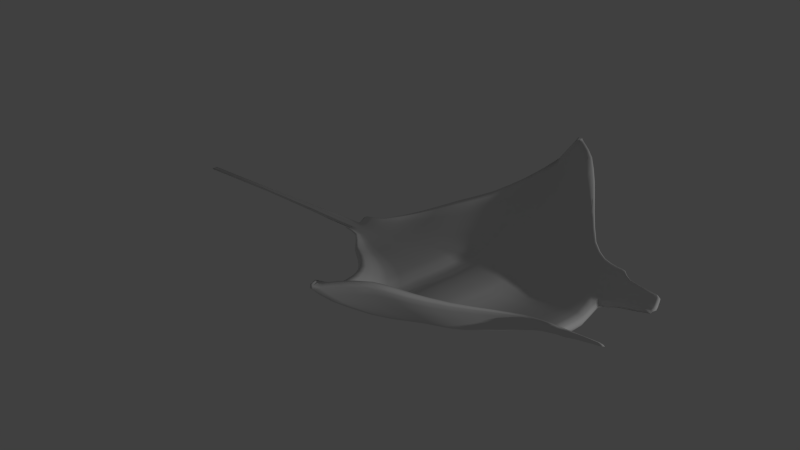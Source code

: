 # Source: mantaray_backup_1.blend  (saved by Blender 2.72.0; exported with 4.5.12 LTS)
import bpy
from mathutils import Matrix  # noqa: F401  (used for matrix-valued properties, if any)

bpy.ops.wm.read_factory_settings(use_empty=True)
scene = bpy.context.scene
scene.name = 'Scene'

# ---- collections
col_collection_1 = bpy.data.collections.new('Collection 1'); scene.collection.children.link(col_collection_1)

# ---- world
world_world = bpy.data.worlds.new('World'); scene.world = world_world
world_world.color = (0.05088, 0.05088, 0.05088)
world_world.use_sun_shadow = False
world_world.sun_shadow_jitter_overblur = 0.0
world_world.cycles.sampling_method = 'MANUAL'
world_world.cycles.sample_map_resolution = 256

# ---- lights
light_lamp = bpy.data.lights.new('Lamp', 'POINT')
light_lamp.transmission_factor = 0.0
light_lamp.cutoff_distance = 30.0
light_lamp.energy = 100.0
light_lamp.shadow_buffer_clip_start = 1.001
light_lamp.shadow_soft_size = 0.1
light_lamp.shadow_maximum_resolution = 0.006
light_lamp.use_absolute_resolution = True
light_lamp.cycles.use_multiple_importance_sampling = False

# ---- meshes
me_cube = bpy.data.meshes.new('Cube')
me_cube.from_pydata([(6.907e-05, 0.3644, -0.6614), (6.907e-05, 0.3849, -0.6424), (0.07158, 0.3798, -0.5697), (0.07158, 0.3594, -0.5867), (6.907e-05, 0.3867, 0.6732), (6.907e-05, 0.3989, 0.6534), (0.07158, 0.3936, 0.5871), (0.07158, 0.3815, 0.6047), (6.909e-05, 0.2914, -0.5849), (6.907e-05, 0.212, -0.4849), (6.909e-05, 0.0992, -0.3317), (6.907e-05, 0.02879, -0.0568), (6.909e-05, 0.07553, 0.2282), (6.907e-05, 0.1454, 0.3902), (6.909e-05, 0.2206, 0.4908), (6.907e-05, 0.299, 0.586), (6.907e-05, 0.3423, 0.5608), (6.907e-05, 0.268, 0.4654), (6.907e-05, 0.2011, 0.363), (6.907e-05, 0.177, 0.1972), (6.907e-05, 0.147, -0.0722), (6.907e-05, 0.2138, -0.3222), (6.907e-05, 0.2681, -0.462), (6.907e-05, 0.3367, -0.5605), (0.07158, 0.3376, 0.5044), (0.07158, 0.264, 0.4193), (0.07158, 0.1958, 0.3279), (0.07158, 0.1719, 0.1798), (0.07158, 0.1422, -0.06069), (0.07158, 0.2083, -0.2839), (0.07158, 0.2642, -0.4087), (0.07158, 0.3321, -0.4966), (0.07158, 0.2947, 0.5269), (0.07158, 0.2171, 0.4419), (0.07158, 0.1428, 0.3521), (0.07158, 0.0736, 0.2075), (0.07158, 0.02739, -0.04694), (0.07158, 0.09704, -0.2924), (0.07158, 0.2087, -0.4292), (0.07158, 0.2872, -0.5184), (0.137, 0.3322, -0.4886), (0.137, 0.3145, -0.5031), (0.137, 0.3442, 0.5026), (0.137, 0.3338, 0.5176), (0.137, 0.2956, 0.4317), (0.137, 0.2317, 0.3588), (0.137, 0.1724, 0.2804), (0.137, 0.1516, 0.1536), (0.137, 0.1258, -0.05245), (0.137, 0.1832, -0.2437), (0.137, 0.2318, -0.3506), (0.137, 0.2908, -0.4259), (0.137, 0.2583, 0.451), (0.137, 0.1909, 0.3782), (0.137, 0.1263, 0.3012), (0.137, 0.06626, 0.1773), (0.137, 0.02608, -0.04067), (0.137, 0.0866, -0.251), (0.137, 0.1836, -0.3681), (0.137, 0.2518, -0.4446), (0.2048, 0.2806, -0.385), (0.2048, 0.2666, -0.3965), (0.2048, 0.2901, 0.3985), (0.2048, 0.2818, 0.4105), (0.2048, 0.2516, 0.3425), (0.2048, 0.2011, 0.2849), (0.2048, 0.1542, 0.2229), (0.2048, 0.1378, 0.1227), (0.2048, 0.1174, -0.04023), (0.2048, 0.1628, -0.1914), (0.2048, 0.2012, -0.2759), (0.2048, 0.2478, -0.3355), (0.2048, 0.2222, 0.3578), (0.2048, 0.1689, 0.3002), (0.2048, 0.1178, 0.2393), (0.2048, 0.07033, 0.1414), (0.2048, 0.03856, -0.03092), (0.2048, 0.08641, -0.1972), (0.2048, 0.1631, -0.2898), (0.2048, 0.217, -0.3502), (0.2851, 0.2396, -0.2713), (0.2851, 0.2296, -0.2796), (0.2851, 0.2464, 0.2897), (0.2851, 0.2405, 0.2983), (0.2851, 0.2189, 0.2495), (0.2851, 0.1827, 0.2083), (0.2851, 0.1491, 0.164), (0.2851, 0.1374, 0.09224), (0.2851, 0.1227, -0.02447), (0.2851, 0.1553, -0.1328), (0.2851, 0.1827, -0.1932), (0.2851, 0.2162, -0.2358), (0.2851, 0.1978, 0.2605), (0.2851, 0.1596, 0.2193), (0.2851, 0.1231, 0.1757), (0.2851, 0.08907, 0.1056), (0.2851, 0.06625, -0.0178), (0.2851, 0.1006, -0.1369), (0.2851, 0.1555, -0.2032), (0.2851, 0.1941, -0.2464), (0.3524, 0.2249, -0.2165), (0.3524, 0.2168, -0.2232), (0.3524, 0.2304, 0.2375), (0.3524, 0.2257, 0.2444), (0.3524, 0.2081, 0.205), (0.3524, 0.1789, 0.1716), (0.3524, 0.1517, 0.1358), (0.3524, 0.1422, 0.0777), (0.3524, 0.1303, -0.01674), (0.3524, 0.1567, -0.1044), (0.3524, 0.1789, -0.1533), (0.3524, 0.2059, -0.1878), (0.3524, 0.1911, 0.2139), (0.3524, 0.1602, 0.1805), (0.3524, 0.1306, 0.1453), (0.3524, 0.1031, 0.08854), (0.3524, 0.08464, -0.01134), (0.3524, 0.1124, -0.1077), (0.3524, 0.1569, -0.1613), (0.3524, 0.1881, -0.1963), (0.4085, 0.221, -0.2003), (0.4085, 0.2135, -0.2065), (0.4085, 0.2261, 0.222), (0.4085, 0.2217, 0.2285), (0.4085, 0.2054, 0.1918), (0.4085, 0.1782, 0.1608), (0.4091, 0.1508, 0.1285), (0.4054, 0.1401, 0.0745), (0.4054, 0.1284, -0.01388), (0.4091, 0.154, -0.09697), (0.4085, 0.1782, -0.1415), (0.4085, 0.2033, -0.1736), (0.4085, 0.1895, 0.2), (0.4085, 0.1608, 0.169), (0.4091, 0.1349, 0.1357), (0.4054, 0.1117, 0.08233), (0.4054, 0.09518, -0.009978), (0.4091, 0.1199, -0.09965), (0.4085, 0.1577, -0.1489), (0.4085, 0.1867, -0.1815), (-0.03968, 0.3614, -0.7041), (-0.03968, 0.3815, -0.6839), (-0.03968, 0.3833, 0.7133), (-0.03968, 0.3951, 0.6924), (-0.04167, 0.2899, -0.6229), (-0.04184, 0.2136, -0.5168), (-0.04184, 0.1051, -0.3541), (-0.04184, 0.03737, -0.06208), (-0.04184, 0.08234, 0.2406), (-0.04184, 0.1495, 0.4126), (-0.04184, 0.2217, 0.5195), (-0.04167, 0.2972, 0.6206), (-0.04167, 0.3397, 0.594), (-0.04184, 0.2671, 0.4927), (-0.04184, 0.1976, 0.384), (-0.04184, 0.172, 0.2078), (-0.04184, 0.1426, -0.07829), (-0.04184, 0.21, -0.3438), (-0.04184, 0.2672, -0.4923), (-0.04167, 0.3342, -0.5969), (-0.04675, 0.3683, -0.7047), (-0.04675, 0.3888, -0.6861), (-0.04675, 0.3907, 0.7128), (-0.04675, 0.4035, 0.6938), (-0.06529, 0.2941, -0.6139), (-0.06749, 0.2151, -0.5085), (-0.06749, 0.1113, -0.3484), (-0.06749, 0.04656, -0.06146), (-0.06749, 0.08951, 0.236), (-0.06749, 0.1538, 0.4052), (-0.06749, 0.223, 0.5104), (-0.06529, 0.301, 0.6103), (-0.06529, 0.338, 0.5893), (-0.06749, 0.2644, 0.4849), (-0.06749, 0.196, 0.3779), (-0.06749, 0.1711, 0.2047), (-0.06749, 0.1407, -0.07651), (-0.06749, 0.2088, -0.3375), (-0.06749, 0.2646, -0.4836), (-0.06529, 0.3323, -0.592), (-0.1106, 0.2631, -0.4796), (-0.1106, 0.2053, -0.4056), (-0.1106, 0.1194, -0.2763), (-0.1106, 0.06585, -0.04411), (-0.1106, 0.1014, 0.1965), (-0.1106, 0.1546, 0.3333), (-0.1106, 0.2118, 0.4182), (-0.1106, 0.2671, 0.4869), (-0.1106, 0.296, 0.4703), (-0.1106, 0.2477, 0.3969), (-0.1106, 0.1941, 0.3105), (-0.1106, 0.1755, 0.1705), (-0.1106, 0.1521, -0.05697), (-0.1106, 0.204, -0.2681), (-0.1106, 0.2478, -0.3861), (-0.1106, 0.2923, -0.4634), (-0.1749, 0.2368, -0.3571), (-0.1749, 0.1949, -0.3009), (-0.1749, 0.1324, -0.2028), (-0.1749, 0.09335, -0.02672), (-0.1749, 0.1193, 0.1558), (-0.1749, 0.158, 0.2596), (-0.1749, 0.1996, 0.324), (-0.1749, 0.2398, 0.3761), (-0.1749, 0.2603, 0.3635), (-0.1749, 0.2258, 0.3078), (-0.1749, 0.1876, 0.2422), (-0.1749, 0.1743, 0.136), (-0.1749, 0.1576, -0.03659), (-0.1749, 0.1946, -0.1968), (-0.1749, 0.2259, -0.2863), (-0.1749, 0.2577, -0.3449), (-0.2573, 0.216, -0.2589), (-0.2573, 0.1855, -0.2172), (-0.2573, 0.1403, -0.1444), (-0.2573, 0.1121, -0.01371), (-0.2573, 0.1308, 0.1217), (-0.2573, 0.1588, 0.1987), (-0.2573, 0.189, 0.2466), (-0.2573, 0.2181, 0.2852), (-0.2573, 0.2329, 0.2758), (-0.2573, 0.208, 0.2345), (-0.2573, 0.1803, 0.1858), (-0.2573, 0.1706, 0.107), (-0.2573, 0.1586, -0.02103), (-0.2573, 0.1854, -0.1399), (-0.2573, 0.208, -0.2063), (-0.2573, 0.231, -0.2498), (-0.3489, 0.1882, -0.1635), (-0.3489, 0.1724, -0.1359), (-0.3489, 0.1488, -0.08749), (-0.3489, 0.1341, -0.0007053), (-0.3489, 0.1439, 0.08924), (-0.3489, 0.1585, 0.1404), (-0.3489, 0.1741, 0.1722), (-0.3489, 0.1893, 0.1978), (-0.3489, 0.1971, 0.1916), (-0.3489, 0.184, 0.1642), (-0.3489, 0.1696, 0.1318), (-0.3489, 0.1646, 0.07948), (-0.3489, 0.1583, -0.005568), (-0.3489, 0.1723, -0.08449), (-0.3489, 0.184, -0.1286), (-0.3489, 0.1961, -0.1575), (-0.4325, 0.1755, -0.05845), (-0.4325, 0.1667, -0.04615), (-0.4325, 0.1537, -0.02481), (-0.4325, 0.1455, 0.01371), (-0.4325, 0.151, 0.05366), (-0.4325, 0.159, 0.07624), (-0.4325, 0.1677, 0.09026), (-0.4325, 0.1761, 0.1017), (-0.4325, 0.1804, 0.09891), (-0.4325, 0.1732, 0.08671), (-0.4325, 0.1652, 0.07245), (-0.4325, 0.1624, 0.04932), (-0.4325, 0.1589, 0.01155), (-0.4325, 0.1667, -0.02347), (-0.4325, 0.1732, -0.04294), (-0.4325, 0.1799, -0.05575), (-0.4967, 0.1726, -0.0327), (-0.4994, 0.1665, -0.02381), (-0.4994, 0.1573, -0.009172), (-0.4994, 0.1512, 0.01711), (-0.4994, 0.1551, 0.04446), (-0.4994, 0.1607, 0.06013), (-0.4994, 0.1672, 0.06985), (-0.4967, 0.1731, 0.07811), (-0.4967, 0.1761, 0.07635), (-0.4994, 0.1705, 0.06792), (-0.4994, 0.1644, 0.05806), (-0.4994, 0.1619, 0.04212), (-0.4994, 0.1591, 0.01594), (-0.4994, 0.1649, -0.008459), (-0.4994, 0.1704, -0.02207), (-0.4967, 0.1756, -0.031), (0.4394, 0.2201, -0.1945), (0.4394, 0.2127, -0.2002), (0.4399, 0.2241, 0.2181), (0.4399, 0.2198, 0.2242), (0.4399, 0.2043, 0.1895), (0.4399, 0.1783, 0.16), (0.4399, 0.1529, 0.1347), (0.4394, 0.1565, -0.1066), (0.4394, 0.1782, -0.1398), (0.4394, 0.2028, -0.1697), (0.4399, 0.1892, 0.1973), (0.4399, 0.1617, 0.1678), (0.4399, 0.14, 0.141), (0.4394, 0.1256, -0.1097), (0.4394, 0.1581, -0.1468), (0.4394, 0.1866, -0.1771), (0.4765, 0.215, -0.1639), (0.4765, 0.2086, -0.1669), (0.4786, 0.2109, 0.1982), (0.4786, 0.208, 0.202), (0.4786, 0.1975, 0.18), (0.4786, 0.1799, 0.1614), (0.4786, 0.1627, 0.1453), (0.4765, 0.1598, -0.1195), (0.4765, 0.1786, -0.1364), (0.4765, 0.2, -0.1514), (0.4786, 0.1873, 0.185), (0.4786, 0.1687, 0.1664), (0.4786, 0.154, 0.1494), (0.4765, 0.1329, -0.121), (0.4765, 0.1611, -0.1399), (0.4765, 0.1859, -0.1551), (0.5742, 0.205, -0.155), (0.5742, 0.2006, -0.1568), (0.5742, 0.1651, -0.1273), (0.5789, 0.1779, -0.1379), (0.5789, 0.1933, -0.1474), (0.5742, 0.1474, -0.1282), (0.5789, 0.1679, -0.1397), (0.5789, 0.1854, -0.1492), (0.5656, 0.1982, 0.1795), (0.5656, 0.1967, 0.1814), (0.5697, 0.1904, 0.1698), (0.5697, 0.1811, 0.1602), (0.5656, 0.1724, 0.1518), (0.5697, 0.1861, 0.1719), (0.5697, 0.1764, 0.1623), (0.5656, 0.1679, 0.1538), (6.907e-05, 0.3459, 0.6352), (6.907e-05, 0.4005, 0.6729), (6.907e-05, 0.3653, -0.6048), (6.907e-05, 0.381, -0.6602), (0.03471, 0.3992, 0.6223), (0.07158, 0.3604, -0.5362), (0.03471, 0.3852, -0.6078), (0.07158, 0.3952, 0.6045), (0.07158, 0.3257, -0.5576), (0.07158, 0.3759, -0.5856), (0.03471, 0.387, 0.6411), (0.03471, 0.3645, -0.6259), (6.907e-05, 0.3302, -0.6288), (6.907e-05, 0.2537, -0.5375), (6.907e-05, 0.156, -0.4174), (6.907e-05, 0.05535, -0.2018), (6.907e-05, 0.04504, 0.09215), (6.907e-05, 0.1098, 0.319), (6.907e-05, 0.1827, 0.4432), (6.907e-05, 0.2586, 0.5381), (6.907e-05, 0.3747, 0.6103), (6.907e-05, 0.3057, 0.5128), (6.907e-05, 0.2305, 0.4173), (6.907e-05, 0.1877, 0.2891), (6.907e-05, 0.1573, 0.06735), (6.907e-05, 0.1757, -0.2046), (6.907e-05, 0.2404, -0.3999), (6.907e-05, 0.3022, -0.5132), (0.07158, 0.3696, 0.5487), (0.07158, 0.3014, 0.4616), (0.07158, 0.227, 0.3763), (0.07158, 0.1826, 0.2618), (0.07158, 0.1525, 0.0639), (0.07158, 0.1707, -0.1789), (0.07158, 0.2368, -0.3533), (0.07158, 0.2979, -0.4544), (0.07158, 0.3412, 0.5708), (0.07158, 0.2548, 0.4841), (0.07158, 0.1797, 0.3994), (0.07158, 0.1075, 0.2885), (0.07158, 0.04343, 0.08604), (0.07158, 0.05364, -0.1764), (0.07158, 0.1533, -0.3689), (0.07158, 0.25, -0.476), (-0.0235, 0.2676, -0.4798), (-0.0235, 0.21, -0.3349), (-0.0235, 0.1472, 0.4033), (-0.0235, 0.07863, 0.2354), (-0.0235, 0.298, 0.6062), (-0.0235, 0.221, 0.5075), (-0.0235, 0.2675, 0.4813), (-0.0235, 0.3406, 0.58), (0.03471, 0.3424, 0.5344), (0.03471, 0.2678, 0.4439), (0.03471, 0.1985, 0.3467), (0.03471, 0.1743, 0.1893), (0.03471, 0.1442, -0.0665), (0.03471, 0.2113, -0.3038), (0.03471, 0.2679, -0.4365), (0.03471, 0.3368, -0.53), (0.1048, 0.02614, -0.04373), (0.1048, 0.06976, 0.1931), (0.1048, 0.1849, 0.3052), (0.1048, 0.1624, 0.1674), (0.1048, 0.3585, -0.5305), (0.1048, 0.3393, -0.5463), (0.1048, 0.1971, -0.3996), (0.1048, 0.09184, -0.2723), (0.03471, 0.2989, 0.5583), (0.03471, 0.2202, 0.468), (0.03471, 0.1448, 0.3724), (0.03471, 0.07466, 0.2186), (0.03471, 0.02774, -0.05187), (0.03471, 0.09842, -0.3129), (0.03471, 0.2117, -0.4583), (0.03471, 0.2913, -0.5532), (0.137, 0.3154, -0.4598), (0.137, 0.3456, 0.5174), (0.137, 0.2852, -0.4782), (0.137, 0.3288, -0.5022), (0.137, 0.3234, 0.4696), (0.137, 0.2641, 0.395), (0.137, 0.1995, 0.3219), (0.137, 0.1609, 0.2239), (0.137, 0.1347, 0.05429), (0.137, 0.1506, -0.1537), (0.137, 0.208, -0.3031), (0.137, 0.2611, -0.3897), (0.137, 0.2987, 0.4886), (0.137, 0.2236, 0.4143), (0.137, 0.1584, 0.3417), (0.137, 0.09572, 0.2467), (0.137, 0.04004, 0.07326), (0.137, 0.04891, -0.1516), (0.137, 0.1354, -0.3165), (0.137, 0.2194, -0.4083), (0.1699, 0.08511, -0.2253), (0.1699, 0.03069, -0.03624), (0.1699, 0.1436, 0.1384), (0.1699, 0.1204, -0.04683), (0.1699, 0.2336, -0.3994), (0.1699, 0.1723, -0.3306), (0.1699, 0.172, -0.2188), (0.1699, 0.2156, -0.3149), (0.1048, 0.3715, 0.5466), (0.1048, 0.3602, 0.563), (0.1048, 0.2493, 0.3903), (0.1048, 0.3187, 0.4696), (0.1048, 0.3135, -0.4624), (0.1048, 0.2051, 0.4114), (0.1048, 0.135, 0.3278), (0.1048, 0.2783, 0.4905), (0.1048, 0.2495, -0.3805), (0.1048, 0.1968, -0.2644), (0.1048, 0.2712, -0.4827), (0.1048, 0.1344, -0.05654), (0.2048, 0.2672, -0.3623), (0.2048, 0.2912, 0.4103), (0.2048, 0.2434, -0.3768), (0.2048, 0.2779, -0.3958), (0.2048, 0.2736, 0.3725), (0.2048, 0.2268, 0.3135), (0.2048, 0.1757, 0.2557), (0.2048, 0.1451, 0.1782), (0.2048, 0.1245, 0.04415), (0.2048, 0.137, -0.1203), (0.2048, 0.1824, -0.2384), (0.2048, 0.2243, -0.3069), (0.2048, 0.2541, 0.3875), (0.2048, 0.1947, 0.3288), (0.2048, 0.1432, 0.2714), (0.2048, 0.09362, 0.1963), (0.2048, 0.0496, 0.05915), (0.2048, 0.05661, -0.1186), (0.2048, 0.125, -0.249), (0.2048, 0.1914, -0.3215), (0.245, 0.1906, -0.2328), (0.245, 0.2085, 0.3067), (0.245, 0.2593, 0.3516), (0.245, 0.2663, 0.3415), (0.245, 0.1196, 0.2059), (0.245, 0.1631, 0.2577), (0.245, 0.2582, -0.3257), (0.245, 0.2463, -0.3355), (0.1699, 0.1622, 0.2525), (0.1699, 0.2155, 0.3229), (0.1699, 0.273, 0.3884), (0.1699, 0.3167, 0.4521), (0.1699, 0.1208, 0.2711), (0.1699, 0.06682, 0.1597), (0.1699, 0.29, -0.452), (0.1699, 0.2395, 0.4058), (0.1699, 0.1789, 0.3403), (0.1699, 0.3059, -0.4389), (0.1699, 0.2687, -0.3826), (0.1699, 0.3073, 0.4657), (0.2851, 0.2301, -0.255), (0.2851, 0.2472, 0.2981), (0.2851, 0.213, -0.2654), (0.2851, 0.2377, -0.279), (0.2851, 0.2346, 0.271), (0.2851, 0.2011, 0.2288), (0.2851, 0.1645, 0.1874), (0.2851, 0.1426, 0.1319), (0.2851, 0.1278, 0.03596), (0.2851, 0.1368, -0.08178), (0.2851, 0.1693, -0.1663), (0.2851, 0.1993, -0.2153), (0.2851, 0.2206, 0.2818), (0.2851, 0.1781, 0.2397), (0.2851, 0.1412, 0.1986), (0.2851, 0.1058, 0.1449), (0.2851, 0.07422, 0.0467), (0.2851, 0.07924, -0.08058), (0.2851, 0.1282, -0.1739), (0.2851, 0.1758, -0.2259), (0.32, 0.212, 0.2231), (0.32, 0.1799, 0.1865), (0.32, 0.07671, -0.01396), (0.32, 0.09691, 0.09545), (0.32, 0.1501, 0.1472), (0.32, 0.1398, 0.08357), (0.32, 0.1558, -0.1783), (0.32, 0.1071, -0.1195), (0.245, 0.1579, -0.1608), (0.245, 0.1582, -0.2446), (0.245, 0.2041, -0.296), (0.245, 0.1193, -0.03211), (0.245, 0.1367, 0.1066), (0.245, 0.05212, -0.02418), (0.245, 0.09288, -0.1657), (0.245, 0.1506, 0.192), (0.245, 0.1905, 0.2447), (0.245, 0.2336, 0.2937), (0.245, 0.07919, 0.1225), (0.245, 0.2303, -0.2835), (0.3524, 0.2172, -0.2033), (0.3524, 0.2311, 0.2443), (0.3524, 0.2034, -0.2117), (0.3524, 0.2234, -0.2227), (0.3524, 0.2209, 0.2224), (0.3524, 0.1937, 0.1882), (0.3524, 0.1641, 0.1548), (0.3524, 0.1464, 0.1098), (0.3524, 0.1345, 0.03217), (0.3524, 0.1417, -0.06312), (0.3524, 0.168, -0.1316), (0.3524, 0.1923, -0.1712), (0.3524, 0.2096, 0.2311), (0.3524, 0.1752, 0.1971), (0.3524, 0.1453, 0.1638), (0.3524, 0.1166, 0.1203), (0.3524, 0.09108, 0.04086), (0.3524, 0.09513, -0.06215), (0.3524, 0.1348, -0.1377), (0.3524, 0.1733, -0.1797), (0.382, 0.1431, 0.07498), (0.3822, 0.1574, -0.1533), (0.3823, 0.1152, -0.1021), (0.382, 0.1318, -0.01521), (0.3823, 0.157, -0.09897), (0.3822, 0.1785, -0.1456), (0.3822, 0.2043, -0.1786), (0.3822, 0.2224, -0.206), (0.32, 0.2215, -0.2461), (0.32, 0.2304, -0.2387), (0.32, 0.1595, 0.1962), (0.32, 0.1271, 0.1576), (0.32, 0.2364, 0.2587), (0.32, 0.2312, 0.2663), (0.32, 0.1933, 0.2328), (0.32, 0.18, -0.1695), (0.32, 0.1556, -0.1159), (0.32, 0.19, -0.2167), (0.32, 0.1268, -0.01987), (0.32, 0.2096, -0.2073), (0.4085, 0.2138, -0.188), (0.4085, 0.2267, 0.2284), (0.4085, 0.201, -0.1958), (0.4085, 0.2195, -0.206), (0.4085, 0.2172, 0.208), (0.4085, 0.192, 0.1762), (0.4085, 0.1643, 0.1451), (0.4057, 0.145, 0.1044), (0.4054, 0.1325, 0.03193), (0.4057, 0.139, -0.05753), (0.4085, 0.1678, -0.1213), (0.4085, 0.1907, -0.1581), (0.4085, 0.2067, 0.2161), (0.4085, 0.1747, 0.1844), (0.4085, 0.1471, 0.1535), (0.4057, 0.1232, 0.112), (0.4054, 0.1009, 0.03824), (0.4057, 0.1049, -0.05684), (0.4085, 0.1374, -0.127), (0.4085, 0.173, -0.166), (0.4256, 0.1381, 0.1396), (0.4255, 0.1782, -0.1404), (0.414, 0.1406, 0.1283), (0.4109, 0.1261, 0.07804), (0.4109, 0.1121, -0.01176), (0.414, 0.1342, -0.0928), (0.4255, 0.2031, -0.1722), (0.4255, 0.2206, -0.1985), (0.3823, 0.1523, 0.1304), (0.382, 0.1064, 0.08516), (0.382, 0.08881, -0.01014), (0.3822, 0.1784, 0.1646), (0.3822, 0.2064, 0.1965), (0.3822, 0.2147, -0.2124), (0.3822, 0.1606, 0.1731), (0.3823, 0.1325, 0.1394), (0.3822, 0.2276, 0.2275), (0.3822, 0.2231, 0.2341), (0.3822, 0.1901, 0.2049), (0.3822, 0.1872, -0.1867), (-0.04068, 0.3432, 0.6729), (-0.03952, 0.3967, 0.713), (-0.04068, 0.3622, -0.6439), (-0.03952, 0.3776, -0.7028), (-0.04068, 0.3279, -0.6695), (-0.04184, 0.2536, -0.5726), (-0.04184, 0.1597, -0.4451), (-0.04184, 0.06293, -0.2161), (-0.04184, 0.05302, 0.09611), (-0.04184, 0.1153, 0.337), (-0.04184, 0.1854, 0.4689), (-0.04184, 0.2583, 0.5697), (-0.04068, 0.3713, 0.6466), (-0.04184, 0.3039, 0.543), (-0.04184, 0.2327, 0.4415), (-0.04184, 0.1825, 0.3054), (-0.04184, 0.1528, 0.06992), (-0.04184, 0.1729, -0.2189), (-0.04184, 0.236, -0.4263), (-0.04184, 0.3004, -0.5466), (-0.05451, 0.1423, -0.07873), (-0.05451, 0.1726, 0.2087), (-0.05451, 0.0415, -0.06294), (-0.05451, 0.1081, -0.3562), (-0.05451, 0.267, -0.4946), (-0.05451, 0.212, -0.3454), (-0.05451, 0.1519, 0.4139), (-0.05451, 0.08575, 0.241), (-0.0235, 0.1019, -0.3448), (-0.0235, 0.03273, -0.0599), (-0.0235, 0.1739, 0.2033), (-0.0235, 0.1444, -0.07586), (-0.0235, 0.3351, -0.5818), (-0.02333, 0.3825, -0.6667), (-0.0235, 0.2905, -0.6071), (-0.0235, 0.2126, -0.5036), (-0.02333, 0.3843, 0.6965), (-0.0235, 0.1976, 0.3752), (-0.02333, 0.3962, 0.6761), (-0.02333, 0.3623, -0.6865), (-0.05372, 0.3527, 0.6729), (-0.04631, 0.4003, 0.7067), (-0.05372, 0.3667, -0.65), (-0.04631, 0.3813, -0.6983), (-0.05372, 0.3372, -0.6707), (-0.06732, 0.2539, -0.5634), (-0.06749, 0.1636, -0.438), (-0.06749, 0.07095, -0.2129), (-0.06749, 0.06146, 0.09404), (-0.06749, 0.1211, 0.3309), (-0.06749, 0.1882, 0.4606), (-0.06732, 0.2584, 0.5597), (-0.05372, 0.3772, 0.6524), (-0.06732, 0.3029, 0.5347), (-0.06749, 0.2261, 0.4346), (-0.06749, 0.1822, 0.3007), (-0.06749, 0.1511, 0.06918), (-0.06749, 0.1699, -0.2147), (-0.06749, 0.2362, -0.4187), (-0.06732, 0.2992, -0.5374), (-0.06715, 0.3269, 0.6069), (-0.08699, 0.1543, 0.3727), (-0.08699, 0.09483, 0.2181), (-0.08682, 0.2811, 0.5474), (-0.08699, 0.2181, 0.4687), (-0.08699, 0.2574, 0.4451), (-0.08682, 0.315, 0.529), (-0.06715, 0.3201, -0.6097), (-0.05335, 0.2912, -0.6263), (-0.05451, 0.2149, -0.5197), (-0.04478, 0.3865, -0.688), (-0.04478, 0.3657, -0.7083), (-0.05451, 0.2668, 0.4948), (-0.05451, 0.1992, 0.3856), (-0.04478, 0.3882, 0.7171), (-0.04478, 0.4007, 0.6963), (-0.05335, 0.342, 0.5968), (-0.05451, 0.223, 0.5212), (-0.05335, 0.3363, -0.6), (-0.05335, 0.2985, 0.6229), (-0.1106, 0.2369, -0.4492), (-0.1106, 0.1627, -0.3486), (-0.1106, 0.08606, -0.1665), (-0.1106, 0.0782, 0.08165), (-0.1106, 0.1275, 0.2731), (-0.1106, 0.183, 0.378), (-0.1106, 0.2405, 0.4573), (-0.1106, 0.2763, 0.4364), (-0.1106, 0.2186, 0.3563), (-0.1106, 0.1838, 0.248), (-0.1106, 0.1602, 0.06086), (-0.1106, 0.1745, -0.1687), (-0.1106, 0.2263, -0.3337), (-0.1106, 0.2736, -0.4288), (-0.1106, 0.287, 0.4861), (-0.1408, 0.07976, -0.03506), (-0.1408, 0.1259, -0.2383), (-0.1408, 0.1563, 0.2954), (-0.1408, 0.1104, 0.1756), (-0.1408, 0.2531, 0.4299), (-0.1408, 0.2055, 0.3698), (-0.1106, 0.283, -0.479), (-0.08699, 0.115, -0.3159), (-0.08699, 0.0551, -0.05368), (-0.08699, 0.2058, -0.3062), (-0.08699, 0.2575, -0.4396), (-0.08682, 0.2764, -0.5466), (-0.08699, 0.2109, -0.4621), (-0.08699, 0.1722, 0.1893), (-0.08699, 0.1447, -0.06773), (-0.08682, 0.3106, -0.5279), (-0.08699, 0.1942, 0.3475), (-0.1749, 0.2178, -0.334), (-0.1749, 0.1638, -0.2577), (-0.1749, 0.1081, -0.1196), (-0.1749, 0.1024, 0.06869), (-0.1749, 0.1383, 0.214), (-0.1749, 0.1786, 0.2935), (-0.1749, 0.2204, 0.3536), (-0.1749, 0.2462, 0.3377), (-0.1749, 0.2051, 0.2769), (-0.1749, 0.1802, 0.1948), (-0.1749, 0.1634, 0.0528), (-0.1749, 0.1736, -0.1214), (-0.1749, 0.2106, -0.2465), (-0.1749, 0.2443, -0.3187), (-0.1749, 0.2539, 0.3754), (-0.2148, 0.1253, 0.1383), (-0.2148, 0.103, -0.01997), (-0.2148, 0.1945, 0.2842), (-0.2148, 0.1586, 0.2283), (-0.2148, 0.2171, 0.2701), (-0.2148, 0.2468, 0.3184), (-0.1749, 0.251, -0.3567), (-0.1408, 0.2367, -0.3346), (-0.1408, 0.2744, -0.4023), (-0.1408, 0.2497, -0.4164), (-0.1408, 0.1999, -0.3516), (-0.1408, 0.1557, -0.04644), (-0.1408, 0.1996, -0.2313), (-0.1408, 0.1912, 0.2753), (-0.1408, 0.1754, 0.1528), (-0.1408, 0.2775, 0.4153), (-0.1408, 0.2366, 0.351), (-0.2573, 0.2022, -0.2417), (-0.2573, 0.1631, -0.1851), (-0.2573, 0.1227, -0.08263), (-0.2573, 0.1186, 0.05709), (-0.2573, 0.1446, 0.1649), (-0.2573, 0.1738, 0.2239), (-0.2573, 0.2041, 0.2686), (-0.2573, 0.2228, 0.2567), (-0.2573, 0.193, 0.2116), (-0.2573, 0.175, 0.1507), (-0.2573, 0.1628, 0.0453), (-0.2573, 0.1701, -0.08395), (-0.2573, 0.1969, -0.1768), (-0.2573, 0.2214, -0.2304), (-0.2573, 0.2283, 0.2847), (-0.3031, 0.1587, 0.1702), (-0.3031, 0.1375, 0.1058), (-0.3031, 0.2034, 0.2425), (-0.3031, 0.1814, 0.2102), (-0.3031, 0.1748, 0.1594), (-0.3031, 0.1957, 0.2001), (-0.2573, 0.2262, -0.2586), (-0.2148, 0.2291, 0.3293), (-0.2148, 0.1904, -0.2578), (-0.2148, 0.1366, -0.1727), (-0.2148, 0.1902, -0.1674), (-0.2148, 0.2171, -0.245), (-0.2148, 0.1727, 0.1211), (-0.2148, 0.1583, -0.02853), (-0.2148, 0.2445, -0.2959), (-0.2148, 0.2266, -0.3065), (-0.2148, 0.1842, 0.2132), (-0.3489, 0.181, -0.1522), (-0.3489, 0.1607, -0.1146), (-0.3489, 0.1397, -0.04649), (-0.3489, 0.1375, 0.04632), (-0.3489, 0.1511, 0.1179), (-0.3489, 0.1663, 0.1572), (-0.3489, 0.182, 0.1868), (-0.3489, 0.1917, 0.1789), (-0.3489, 0.1762, 0.149), (-0.3489, 0.1669, 0.1085), (-0.3489, 0.1605, 0.03849), (-0.3489, 0.1643, -0.04736), (-0.3489, 0.1783, -0.109), (-0.3489, 0.191, -0.1446), (-0.3489, 0.1946, 0.1975), (-0.3916, 0.1702, 0.1285), (-0.3916, 0.1587, 0.1062), (-0.3916, 0.1774, 0.1228), (-0.3916, 0.187, 0.1421), (-0.3916, 0.1632, 0.06336), (-0.3916, 0.1668, 0.1001), (-0.3489, 0.1935, -0.1634), (-0.3031, 0.1447, -0.1166), (-0.3031, 0.1234, -0.007393), (-0.3031, 0.1958, -0.1684), (-0.3031, 0.2131, -0.2048), (-0.3031, 0.2018, -0.2123), (-0.3031, 0.1788, -0.1775), (-0.3031, 0.1585, -0.01351), (-0.3031, 0.1787, -0.1129), (-0.3031, 0.1676, 0.09354), (-0.3031, 0.2146, 0.2347), (-0.4325, 0.1715, -0.05336), (-0.4325, 0.1603, -0.03671), (-0.4325, 0.1486, -0.006569), (-0.4325, 0.1474, 0.03456), (-0.4325, 0.1549, 0.06627), (-0.4325, 0.1633, 0.08361), (-0.4325, 0.1721, 0.09674), (-0.4325, 0.1775, 0.09326), (-0.4325, 0.1689, 0.07999), (-0.4325, 0.1637, 0.06209), (-0.4325, 0.1602, 0.03109), (-0.4325, 0.1623, -0.006956), (-0.4325, 0.17, -0.03426), (-0.4325, 0.177, -0.05001), (-0.4325, 0.1791, 0.1015), (-0.4699, 0.1648, 0.06196), (-0.4699, 0.1715, 0.07308), (-0.4697, 0.1735, -0.03987), (-0.4697, 0.1772, -0.03779), (-0.4699, 0.1595, 0.0146), (-0.4699, 0.1625, 0.04394), (-0.4325, 0.1785, -0.05832), (-0.3916, 0.1408, 0.006991), (-0.3916, 0.148, 0.07023), (-0.3916, 0.1813, 0.1465), (-0.3916, 0.1689, -0.08799), (-0.3916, 0.1516, -0.05402), (-0.3916, 0.1688, -0.0519), (-0.3916, 0.1774, -0.0829), (-0.3916, 0.1585, 0.003572), (-0.3916, 0.1862, -0.1032), (-0.3916, 0.1805, -0.1074), (-0.4992, 0.1701, -0.02881), (-0.4994, 0.162, -0.01735), (-0.4994, 0.1535, 0.003247), (-0.4994, 0.1526, 0.03139), (-0.4994, 0.1579, 0.05323), (-0.4994, 0.1639, 0.06525), (-0.4992, 0.1705, 0.07435), (-0.4992, 0.1737, 0.07244), (-0.4994, 0.1672, 0.06328), (-0.4994, 0.1631, 0.05096), (-0.4994, 0.1601, 0.02951), (-0.4994, 0.1616, 0.003036), (-0.4994, 0.1677, -0.01602), (-0.4992, 0.1734, -0.02697), (-0.499, 0.1747, 0.07706), (-0.5063, 0.1687, 0.06772), (-0.5063, 0.1627, 0.05819), (-0.5063, 0.1587, 0.0428), (-0.6945, 0.1614, 0.04152), (-0.5063, 0.1612, -0.007901), (-0.5063, 0.1684, -0.02165), (-0.499, 0.1743, -0.03165), (-0.4699, 0.167, 0.0758), (-0.4697, 0.174, 0.08469), (-0.4699, 0.153, 0.04726), (-0.4699, 0.1597, 0.06487), (-0.4699, 0.1553, -0.01365), (-0.4699, 0.1484, 0.01625), (-0.4699, 0.1716, -0.02783), (-0.4699, 0.1662, -0.03029), (-0.4699, 0.166, -0.01263), (-0.4697, 0.1776, 0.08255), (0.4394, 0.2131, -0.1831), (0.4399, 0.2246, 0.2241), (0.4394, 0.2005, -0.1904), (0.4394, 0.2187, -0.1999), (0.4399, 0.2156, 0.2048), (0.4399, 0.1915, 0.1746), (0.4399, 0.1651, 0.1456), (0.4394, 0.1682, -0.1217), (0.4394, 0.1904, -0.1554), (0.4399, 0.2056, 0.2125), (0.4399, 0.175, 0.1824), (0.4399, 0.1488, 0.1534), (0.4394, 0.1386, -0.127), (0.4394, 0.173, -0.1627), (0.4553, 0.2013, 0.1853), (0.4553, 0.179, 0.1608), (0.4399, 0.1439, 0.135), (0.4394, 0.1381, -0.1042), (0.4533, 0.1578, -0.1127), (0.4533, 0.1784, -0.138), (0.4256, 0.1517, 0.133), (0.4255, 0.1245, -0.1076), (0.4255, 0.1578, -0.1478), (0.4255, 0.1781, 0.1598), (0.4255, 0.2051, 0.1906), (0.4255, 0.2131, -0.2047), (0.4255, 0.1609, 0.168), (0.4255, 0.1561, -0.1044), (0.4255, 0.2256, 0.2205), (0.4255, 0.2212, 0.2269), (0.4255, 0.1894, 0.1988), (0.4255, 0.1866, -0.18), (0.4765, 0.2089, -0.1581), (0.4786, 0.2113, 0.202), (0.4765, 0.198, -0.1618), (0.4765, 0.2138, -0.1666), (0.4786, 0.2052, 0.1897), (0.4786, 0.1889, 0.1707), (0.4786, 0.171, 0.1523), (0.4765, 0.1699, -0.1272), (0.4765, 0.1893, -0.1442), (0.4786, 0.1984, 0.1946), (0.4786, 0.1777, 0.1756), (0.4786, 0.16, 0.1572), (0.4765, 0.1442, -0.1299), (0.4765, 0.1741, -0.1479), (0.5253, 0.1682, 0.1491), (0.5253, 0.1618, 0.152), (0.4786, 0.1567, 0.1456), (0.4765, 0.1438, -0.1184), (0.5285, 0.14, -0.1252), (0.5285, 0.1628, -0.1241), (0.4553, 0.1462, 0.145), (0.4553, 0.1573, 0.1397), (0.4533, 0.2111, -0.1839), (0.4533, 0.2181, -0.1795), (0.4553, 0.2182, 0.2091), (0.4553, 0.2145, 0.2142), (0.4533, 0.1285, -0.115), (0.4533, 0.1593, -0.1433), (0.4553, 0.1883, 0.1918), (0.4553, 0.1648, 0.1673), (0.4533, 0.2017, -0.1606), (0.4533, 0.1863, -0.1663), (0.5785, 0.2, -0.1516), (0.5785, 0.1937, -0.1535), (0.5782, 0.2029, -0.156), (0.5785, 0.1711, -0.1321), (0.5789, 0.1856, -0.1428), (0.5785, 0.1563, -0.1335), (0.5789, 0.177, -0.1447), (0.5782, 0.156, -0.1276), (0.5908, 0.1732, -0.139), (0.5908, 0.1889, -0.1481), (0.5289, 0.1641, -0.1394), (0.5289, 0.1852, -0.151), (0.5289, 0.197, -0.1482), (0.5289, 0.1788, -0.1368), (0.5285, 0.2044, -0.1599), (0.5285, 0.2099, -0.1577), (0.5691, 0.1973, 0.1801), (0.5694, 0.1946, 0.1748), (0.5697, 0.1858, 0.165), (0.5694, 0.1765, 0.1555), (0.5694, 0.1917, 0.1769), (0.5697, 0.1811, 0.167), (0.5694, 0.1718, 0.1576), (0.5803, 0.1878, 0.1696), (0.5803, 0.1792, 0.1609), (0.5691, 0.1703, 0.1526), (0.5256, 0.1727, 0.1644), (0.5256, 0.1863, 0.1779), (0.5253, 0.2016, 0.1903), (0.5256, 0.1809, 0.1608), (0.5256, 0.1938, 0.1743), (0.5253, 0.2038, 0.1875), (-0.02342, 0.3441, 0.6572), (0.03471, 0.3655, -0.5721), (0.1048, 0.3221, 0.5314), (0.03471, 0.3303, -0.5949), (0.03471, 0.3812, -0.6246), (0.03471, 0.4008, 0.6408), (-0.0235, 0.2536, -0.558), (-0.02342, 0.3632, -0.6277), (-0.0235, 0.1546, 0.06876), (-0.0235, 0.05881, -0.2102), (-0.0235, 0.2383, -0.4154), (-0.0235, 0.1123, 0.3295), (-0.0235, 0.2583, 0.5565), (-0.0235, 0.3046, 0.5303), (0.03471, 0.3749, 0.5814), (0.03471, 0.3057, 0.4888), (0.03471, 0.2302, 0.3981), (0.03471, 0.1852, 0.2764), (0.03471, 0.1546, 0.06598), (0.03471, 0.1731, -0.1922), (0.03471, 0.2402, -0.3776), (0.03471, 0.3022, -0.4851), (0.1048, 0.1698, 0.3718), (0.1048, 0.3402, -0.4992), (0.1048, 0.2846, 0.4297), (0.1048, 0.373, 0.5628), (0.1048, 0.0413, 0.08007), (0.1048, 0.1725, 0.2437), (0.1048, 0.3548, -0.5453), (0.1048, 0.1449, -0.3435), (0.03471, 0.346, 0.605), (0.03471, 0.2584, 0.5128), (0.03471, 0.1823, 0.4227), (0.03471, 0.1091, 0.3048), (0.03471, 0.04405, 0.08952), (0.03471, 0.0544, -0.1895), (0.03471, 0.1554, -0.3942), (0.03471, 0.2535, -0.5081), (0.1699, 0.2083, 0.3728), (0.1699, 0.2637, -0.4296), (0.1699, 0.09331, 0.2221), (0.1699, 0.298, 0.4225), (0.1699, 0.1866, 0.2897), (0.1699, 0.05122, -0.136), (0.1699, 0.1284, 0.04913), (0.1699, 0.2045, -0.3668), (0.1699, 0.1943, -0.2722), (0.1048, 0.2236, -0.3289), (0.1048, 0.236, -0.4432), (0.1048, 0.1441, 0.05946), (0.1048, 0.05092, -0.1643), (0.1048, 0.3074, -0.5192), (0.1048, 0.2144, 0.3503), (0.1048, 0.3489, 0.5108), (0.1048, 0.1017, 0.2686), (0.1048, 0.2406, 0.4507), (0.1048, 0.2813, -0.4231), (0.1048, 0.1613, -0.1666), (0.245, 0.1689, 0.2199), (0.245, 0.06751, -0.09883), (0.245, 0.1253, 0.03973), (0.245, 0.1823, -0.2716), (0.245, 0.1746, -0.2008), (0.245, 0.2356, 0.3321), (0.245, 0.2672, 0.3515), (0.245, 0.1412, 0.2332), (0.245, 0.2559, -0.3348), (0.1699, 0.2908, -0.4131), (0.1699, 0.242, -0.3501), (0.1699, 0.1426, -0.1379), (0.1699, 0.129, -0.2842), (0.1699, 0.1519, 0.2016), (0.1699, 0.04325, 0.06618), (0.1699, 0.2447, 0.3554), (0.1699, 0.3028, -0.4511), (0.1699, 0.1497, 0.3076), (0.1699, 0.3179, 0.4655), (0.1699, 0.2758, 0.4396), (0.32, 0.168, -0.1457), (0.32, 0.2135, 0.2517), (0.32, 0.2371, 0.2661), (0.32, 0.1432, 0.178), (0.32, 0.2287, -0.2456), (0.32, 0.1962, 0.2047), (0.32, 0.08375, 0.04322), (0.32, 0.1444, 0.1188), (0.32, 0.1316, -0.1524), (0.245, 0.2523, 0.3193), (0.245, 0.09903, 0.1693), (0.245, 0.2266, -0.3186), (0.245, 0.1851, 0.282), (0.245, 0.2469, -0.3063), (0.245, 0.2103, -0.2591), (0.245, 0.1359, -0.1003), (0.245, 0.1258, -0.2098), (0.245, 0.1429, 0.1539), (0.245, 0.06155, 0.0525), (0.245, 0.2124, 0.269), (0.3822, 0.1464, 0.1572), (0.3822, 0.2209, -0.2119), (0.3822, 0.1926, 0.1804), (0.382, 0.09491, 0.03967), (0.382, 0.1472, 0.1057), (0.3822, 0.1363, -0.1307), (0.382, 0.1426, -0.05953), (0.3822, 0.1913, -0.1628), (0.3822, 0.215, -0.1934), (0.32, 0.1738, -0.1984), (0.32, 0.1313, 0.0337), (0.32, 0.0882, -0.06962), (0.32, 0.1638, 0.168), (0.32, 0.226, 0.2421), (0.32, 0.1117, 0.1303), (0.32, 0.2068, -0.2335), (0.32, 0.1759, 0.2144), (0.32, 0.2219, -0.2243), (0.32, 0.1947, -0.1891), (0.32, 0.1392, -0.07068), (0.4255, 0.2192, -0.2043), (0.4255, 0.1918, 0.1751), (0.4255, 0.138, -0.1267), (0.426, 0.1423, 0.1333), (0.4111, 0.1341, 0.1074), (0.4109, 0.117, 0.03497), (0.4111, 0.122, -0.05635), (0.4255, 0.1905, -0.1569), (0.4255, 0.2135, -0.1864), (0.3822, 0.2282, 0.234), (0.3822, 0.2077, 0.2214), (0.3822, 0.1681, -0.1249), (0.3822, 0.1731, -0.1709), (0.382, 0.1357, 0.0315), (0.382, 0.09881, -0.05861), (0.3822, 0.1643, 0.1485), (0.3822, 0.2185, 0.2131), (0.382, 0.1192, 0.1155), (0.3822, 0.2018, -0.2014), (0.3822, 0.1749, 0.1889), (-0.04887, 0.3756, 0.6506), (-0.0439, 0.402, 0.7164), (-0.05451, 0.229, 0.4434), (-0.0439, 0.3823, -0.7065), (-0.05443, 0.2545, -0.5757), (-0.05451, 0.1528, 0.07014), (-0.05451, 0.06664, -0.2176), (-0.05451, 0.2369, -0.4283), (-0.05451, 0.1182, 0.3379), (-0.0235, 0.2307, 0.4313), (-0.02342, 0.3724, 0.6314), (-0.0235, 0.1839, 0.4582), (-0.0235, 0.3011, -0.5328), (-0.0235, 0.04869, 0.09445), (-0.0235, 0.1727, -0.213), (-0.02333, 0.3786, -0.6851), (-0.0235, 0.1576, -0.4336), (-0.02333, 0.3978, 0.6962), (-0.02342, 0.3287, -0.6526), (-0.0235, 0.1845, 0.2985), (-0.05466, 0.3536, -0.6612), (-0.05466, 0.3667, 0.6635), (-0.08699, 0.2461, -0.5114), (-0.08699, 0.2322, -0.3804), (-0.08699, 0.07767, -0.192), (-0.08699, 0.3043, 0.5464), (-0.08699, 0.124, 0.3048), (-0.08699, 0.2502, 0.5128), (-0.08699, 0.2912, 0.4897), (-0.05451, 0.1872, 0.4704), (-0.05443, 0.3015, -0.5491), (-0.05451, 0.05688, 0.09595), (-0.05451, 0.1735, -0.22), (-0.05451, 0.1619, -0.4477), (-0.04887, 0.3309, -0.6738), (-0.05451, 0.1835, 0.3067), (-0.04887, 0.3661, -0.6482), (-0.05443, 0.3051, 0.5453), (-0.04887, 0.3466, 0.6765), (-0.05443, 0.2591, 0.5716), (-0.1408, 0.1825, 0.2206), (-0.1408, 0.1746, -0.1443), (-0.1408, 0.2271, -0.3898), (-0.1408, 0.2585, -0.3721), (-0.1408, 0.09719, -0.1423), (-0.1408, 0.1329, 0.2427), (-0.1408, 0.2302, 0.404), (-0.08699, 0.1542, 0.0654), (-0.08699, 0.2996, -0.5456), (-0.08699, 0.2231, 0.3992), (-0.08699, 0.186, 0.4233), (-0.08699, 0.0689, 0.08841), (-0.08699, 0.288, -0.4879), (-0.08699, 0.1633, -0.3977), (-0.08699, 0.171, -0.194), (-0.08699, 0.182, 0.2769), (-0.2148, 0.1633, 0.04898), (-0.2148, 0.2039, -0.2105), (-0.2148, 0.1637, -0.2203), (-0.2148, 0.2413, 0.3288), (-0.2148, 0.1108, 0.06276), (-0.2148, 0.1764, 0.2577), (-0.2148, 0.2347, 0.2961), (-0.1408, 0.2608, 0.3856), (-0.1408, 0.1807, 0.3346), (-0.1408, 0.09043, 0.07506), (-0.1408, 0.27, 0.4291), (-0.1408, 0.1632, -0.3017), (-0.1408, 0.2185, -0.2887), (-0.1408, 0.1625, 0.05673), (-0.1408, 0.2665, -0.416), (-0.1408, 0.212, 0.3154), (-0.3031, 0.1672, -0.06612), (-0.3031, 0.1913, -0.198), (-0.3031, 0.2058, -0.1885), (-0.3031, 0.1314, -0.06501), (-0.3031, 0.1479, 0.1419), (-0.3031, 0.1928, 0.2286), (-0.3031, 0.1844, 0.181), (-0.2148, 0.2388, -0.3061), (-0.2148, 0.1992, 0.2433), (-0.2148, 0.2124, 0.3099), (-0.2148, 0.1417, 0.1887), (-0.2148, 0.1157, -0.1005), (-0.2148, 0.233, -0.2732), (-0.2148, 0.2102, -0.2864), (-0.2148, 0.1721, -0.1021), (-0.2148, 0.1778, 0.1721), (-0.3916, 0.1732, -0.06912), (-0.3916, 0.1603, -0.07301), (-0.3916, 0.1852, 0.1463), (-0.3916, 0.1433, 0.04004), (-0.3916, 0.1644, 0.1179), (-0.3916, 0.1831, 0.1332), (-0.3916, 0.1648, 0.08372), (-0.3031, 0.1708, 0.13), (-0.3031, 0.2069, 0.2187), (-0.3031, 0.1699, 0.1913), (-0.3031, 0.1283, 0.05179), (-0.3031, 0.2111, 0.2421), (-0.3031, 0.1619, -0.1507), (-0.3031, 0.1874, -0.1437), (-0.3031, 0.1616, 0.04194), (-0.3031, 0.2095, -0.2121), (-0.4699, 0.1748, -0.03333), (-0.4699, 0.151, 0.0004903), (-0.4699, 0.1563, 0.05711), (-0.4699, 0.1707, 0.08083), (-0.4699, 0.1679, 0.06784), (-0.4699, 0.176, -0.0397), (-0.4699, 0.1606, 0.02979), (-0.3916, 0.1602, 0.03453), (-0.3916, 0.1844, -0.1073), (-0.3916, 0.1717, 0.1122), (-0.3916, 0.1759, 0.1387), (-0.3916, 0.1532, 0.09035), (-0.3916, 0.1449, -0.02518), (-0.3916, 0.1825, -0.09413), (-0.3916, 0.1752, -0.09944), (-0.3916, 0.163, -0.02579), (-0.5057, 0.1719, 0.07221), (-0.5063, 0.1656, 0.06322), (-0.5063, 0.1606, 0.05137), (-0.6945, 0.1575, 0.0217), (-0.5063, 0.1578, 0.003732), (-0.5063, 0.1649, -0.01557), (-0.5057, 0.1716, -0.02658), (-0.4699, 0.1702, -0.0359), (-0.4699, 0.1623, 0.0001923), (-0.4699, 0.1635, 0.05391), (-0.4699, 0.1751, 0.07817), (-0.4699, 0.1633, 0.07062), (-0.4699, 0.15, 0.03245), (-0.4699, 0.1765, 0.08448), (-0.4699, 0.1608, -0.02295), (-0.4699, 0.1688, -0.02107), (0.4533, 0.1408, -0.1282), (0.4553, 0.2187, 0.2141), (0.4533, 0.2168, -0.1836), (0.4553, 0.1496, 0.14), (0.4553, 0.1903, 0.173), (0.4533, 0.1689, -0.1242), (0.4255, 0.1475, 0.153), (0.4259, 0.1373, -0.1018), (0.4255, 0.2262, 0.2268), (0.4255, 0.2064, 0.2146), (0.4255, 0.168, -0.1211), (0.4255, 0.1729, -0.1647), (0.4255, 0.1644, 0.1448), (0.4255, 0.2168, 0.2066), (0.4255, 0.2007, -0.1942), (0.4255, 0.1747, 0.1833), (0.5289, 0.1497, -0.1319), (0.5256, 0.1793, 0.1711), (0.5256, 0.1662, 0.1577), (0.5256, 0.1638, 0.1494), (0.5289, 0.1752, -0.1455), (0.5289, 0.1494, -0.1233), (0.4553, 0.1762, 0.1795), (0.4533, 0.19, -0.1498), (0.4553, 0.1677, 0.1488), (0.4533, 0.1404, -0.1109), (0.4553, 0.2109, 0.1981), (0.4533, 0.1995, -0.1764), (0.4533, 0.1735, -0.1553), (0.4533, 0.2115, -0.1708), (0.4553, 0.1538, 0.1553), (0.4553, 0.2023, 0.2045), (0.5898, 0.1962, -0.1522), (0.5898, 0.1643, -0.1332), (0.5908, 0.1813, -0.1437), (0.5289, 0.1879, -0.1427), (0.5289, 0.1713, -0.1299), (0.5289, 0.2087, -0.1596), (0.5289, 0.1954, -0.1561), (0.5289, 0.2046, -0.1533), (0.5794, 0.1924, 0.1743), (0.5803, 0.1835, 0.1652), (0.5794, 0.1749, 0.1566), (0.5256, 0.1945, 0.1849), (0.5256, 0.1743, 0.1542), (0.5256, 0.1875, 0.1675), (0.5256, 0.1995, 0.1814), (0.5256, 0.2039, 0.1902), (-0.6182, 0.155, 0.01885), (-0.6182, 0.1589, 0.04621), (-0.6182, 0.1657, 0.04387), (-0.6182, 0.1629, 0.01769), (-0.6182, 0.1573, 0.004993), (-0.6182, 0.1564, 0.03314), (-0.6182, 0.1639, 0.03125), (-0.6182, 0.1654, 0.004781), (-0.6251, 0.1625, 0.04455), (-0.8323, 0.1619, 0.0256), (-0.8323, 0.1659, 0.04036), (-0.6251, 0.1616, 0.005477), (-0.6945, 0.1682, 0.03983), (-0.6945, 0.1654, 0.02085), (-0.6945, 0.1598, 0.01165), (-0.6945, 0.1588, 0.03205), (-0.6945, 0.1664, 0.03069), (-0.6945, 0.1679, 0.0115), (-0.7014, 0.165, 0.04032), (-0.9383, 0.1693, 0.0393), (-0.9383, 0.1654, 0.02948), (-0.7014, 0.1641, 0.012), (-0.8323, 0.1726, 0.0391), (-0.8323, 0.1699, 0.02497), (-0.8323, 0.1643, 0.01812), (-0.8323, 0.1633, 0.03331), (-0.8323, 0.1708, 0.03229), (-0.8323, 0.1723, 0.01801), (-0.8393, 0.1694, 0.03946), (-0.8393, 0.1685, 0.01838), (-0.9383, 0.1761, 0.03846), (-0.9383, 0.1733, 0.02906), (-0.9383, 0.1677, 0.02451), (-0.9383, 0.1668, 0.03461), (-0.9383, 0.1743, 0.03393), (-0.9383, 0.1758, 0.02443), (-0.9453, 0.1729, 0.0387), (-0.9453, 0.172, 0.02468), (-1.214, 0.1786, 0.04924), (-1.214, 0.1747, 0.03942), (-1.214, 0.1854, 0.0484), (-1.214, 0.1826, 0.039), (-1.214, 0.177, 0.03444), (-1.214, 0.1761, 0.04454), (-1.214, 0.1836, 0.04387), (-1.214, 0.1851, 0.03437), (-1.221, 0.1822, 0.04864), (-1.221, 0.179, 0.03929), (-1.221, 0.1801, 0.04416), (-1.221, 0.1813, 0.03462)], [], [(968, 636, 142, 600), (969, 329, 2, 330), (970, 435, 52, 412), (971, 336, 0, 335), (972, 330, 2, 333), (973, 328, 5, 325), (974, 635, 145, 605), (975, 633, 141, 602), (976, 631, 156, 616), (977, 629, 147, 607), (978, 368, 158, 618), (979, 370, 149, 609), (980, 372, 151, 611), (981, 374, 153, 613), (982, 352, 24, 376), (983, 353, 25, 377), (984, 354, 26, 378), (985, 355, 27, 379), (986, 356, 28, 380), (987, 357, 29, 381), (988, 358, 30, 382), (989, 359, 31, 383), (990, 434, 54, 414), (991, 432, 51, 400), (992, 431, 44, 405), (993, 429, 43, 401), (994, 384, 56, 416), (995, 386, 46, 407), (996, 388, 40, 403), (997, 390, 58, 418), (998, 324, 15, 392), (999, 343, 14, 393), (1000, 342, 13, 394), (1001, 341, 12, 395), (1002, 340, 11, 396), (1003, 339, 10, 397), (1004, 338, 9, 398), (1005, 337, 8, 399), (1006, 476, 73, 453), (1007, 474, 61, 442), (1008, 473, 75, 455), (1009, 471, 62, 444), (1010, 469, 65, 446), (1011, 420, 77, 457), (1012, 422, 67, 448), (1013, 424, 79, 459), (1014, 426, 69, 450), (1015, 437, 49, 410), (1016, 438, 59, 419), (1017, 387, 47, 408), (1018, 391, 57, 417), (1019, 389, 41, 402), (1020, 430, 45, 406), (1021, 428, 42, 404), (1022, 385, 55, 415), (1023, 433, 53, 413), (1024, 436, 50, 411), (1025, 439, 48, 409), (1026, 516, 85, 486), (1027, 514, 97, 497), (1028, 512, 87, 488), (1029, 510, 99, 499), (1030, 508, 89, 490), (1031, 461, 92, 492), (1032, 462, 83, 481), (1033, 464, 94, 494), (1034, 466, 80, 483), (1035, 478, 71, 440), (1036, 427, 70, 451), (1037, 423, 68, 449), (1038, 425, 78, 458), (1039, 468, 66, 447), (1040, 421, 76, 456), (1041, 470, 64, 445), (1042, 477, 60, 443), (1043, 472, 74, 454), (1044, 479, 63, 441), (1045, 475, 72, 452), (1046, 556, 109, 530), (1047, 554, 112, 532), (1048, 553, 103, 521), (1049, 551, 114, 534), (1050, 549, 100, 523), (1051, 500, 104, 525), (1052, 502, 116, 536), (1053, 504, 106, 527), (1054, 506, 118, 538), (1055, 463, 82, 484), (1056, 518, 95, 495), (1057, 467, 81, 482), (1058, 465, 93, 493), (1059, 519, 91, 480), (1060, 460, 90, 491), (1061, 511, 88, 489), (1062, 509, 98, 498), (1063, 515, 86, 487), (1064, 513, 96, 496), (1065, 517, 84, 485), (1066, 595, 134, 574), (1067, 547, 120, 563), (1068, 592, 124, 565), (1069, 590, 136, 576), (1070, 588, 126, 567), (1071, 541, 138, 578), (1072, 543, 128, 569), (1073, 545, 130, 571), (1074, 546, 131, 560), (1075, 557, 119, 539), (1076, 505, 107, 528), (1077, 507, 117, 537), (1078, 501, 105, 526), (1079, 552, 102, 524), (1080, 503, 115, 535), (1081, 548, 101, 522), (1082, 550, 113, 533), (1083, 559, 111, 520), (1084, 555, 110, 531), (1085, 558, 108, 529), (1086, 587, 276, 875), (1087, 896, 280, 877), (1088, 894, 290, 884), (1089, 892, 282, 888), (1090, 575, 135, 583), (1091, 576, 136, 584), (1092, 577, 137, 585), (1093, 581, 284, 880), (1094, 586, 285, 872), (1095, 597, 123, 561), (1096, 598, 132, 572), (1097, 544, 129, 570), (1098, 599, 139, 579), (1099, 540, 127, 568), (1100, 542, 137, 577), (1101, 591, 125, 566), (1102, 596, 122, 564), (1103, 589, 135, 575), (1104, 593, 121, 562), (1105, 594, 133, 573), (1106, 676, 172, 652), (1107, 675, 163, 641), (1108, 673, 174, 654), (1109, 671, 160, 643), (1110, 669, 165, 645), (1111, 620, 176, 656), (1112, 622, 167, 647), (1113, 624, 178, 658), (1114, 626, 169, 649), (1115, 637, 154, 614), (1116, 375, 152, 612), (1117, 373, 150, 610), (1118, 632, 159, 619), (1119, 371, 148, 608), (1120, 369, 157, 617), (1121, 639, 140, 603), (1122, 628, 146, 606), (1123, 638, 143, 601), (1124, 634, 144, 604), (1125, 630, 155, 615), (1126, 642, 161, 643), (1127, 652, 172, 660), (1128, 707, 181, 680), (1129, 705, 194, 692), (1130, 703, 183, 682), (1131, 666, 188, 694), (1132, 661, 185, 684), (1133, 663, 187, 686), (1134, 665, 189, 687), (1135, 677, 170, 650), (1136, 678, 179, 659), (1137, 627, 168, 648), (1138, 625, 177, 657), (1139, 623, 166, 646), (1140, 668, 164, 644), (1141, 621, 175, 655), (1142, 670, 161, 642), (1143, 672, 173, 653), (1144, 674, 162, 640), (1145, 679, 171, 651), (1146, 741, 207, 721), (1147, 739, 209, 723), (1148, 737, 197, 712), (1149, 735, 211, 725), (1150, 695, 199, 714), (1151, 697, 201, 716), (1152, 699, 203, 718), (1153, 709, 192, 690), (1154, 706, 180, 701), (1155, 711, 190, 688), (1156, 664, 186, 685), (1157, 662, 184, 683), (1158, 710, 195, 693), (1159, 702, 182, 681), (1160, 704, 193, 691), (1161, 708, 191, 689), (1162, 772, 224, 754), (1163, 770, 226, 756), (1164, 768, 214, 745), (1165, 732, 220, 758), (1166, 727, 216, 747), (1167, 729, 218, 749), (1168, 731, 221, 751), (1169, 743, 205, 719), (1170, 700, 202, 717), (1171, 698, 200, 715), (1172, 742, 204, 726), (1173, 696, 198, 713), (1174, 734, 210, 724), (1175, 738, 208, 722), (1176, 736, 196, 733), (1177, 740, 206, 720), (1178, 805, 241, 787), (1179, 803, 229, 776), (1180, 801, 243, 789), (1181, 799, 231, 778), (1182, 759, 233, 780), (1183, 761, 235, 782), (1184, 763, 238, 784), (1185, 774, 212, 765), (1186, 775, 222, 752), (1187, 766, 219, 750), (1188, 730, 217, 748), (1189, 728, 215, 746), (1190, 773, 227, 757), (1191, 767, 213, 744), (1192, 769, 225, 755), (1193, 771, 223, 753), (1194, 836, 258, 820), (1195, 834, 246, 809), (1196, 794, 252, 822), (1197, 831, 248, 811), (1198, 791, 250, 813), (1199, 793, 253, 815), (1200, 795, 255, 817), (1201, 806, 239, 785), (1202, 764, 237, 783), (1203, 762, 234, 781), (1204, 760, 232, 779), (1205, 807, 236, 790), (1206, 798, 230, 777), (1207, 800, 242, 788), (1208, 804, 240, 786), (1209, 802, 228, 797), (1210, 826, 275, 853), (1211, 867, 263, 842), (1212, 865, 265, 844), (1213, 863, 267, 846), (1214, 823, 270, 848), (1215, 825, 260, 861), (1216, 827, 272, 850), (1217, 837, 256, 818), (1218, 839, 244, 829), (1219, 796, 254, 816), (1220, 832, 251, 814), (1221, 792, 249, 812), (1222, 830, 247, 810), (1223, 838, 259, 821), (1224, 833, 245, 808), (1225, 835, 257, 819), (1226, 847, 269, 855), (1227, 848, 270, 856), (1228, 849, 271, 857), (263, 843, 1295, 1290), (1230, 851, 273, 859), (1231, 852, 274, 860), (1232, 853, 275, 861), (1233, 869, 261, 840), (1234, 870, 273, 851), (1235, 828, 271, 849), (1236, 824, 269, 847), (1237, 862, 266, 845), (1238, 864, 264, 843), (1239, 871, 268, 854), (1240, 866, 262, 841), (1241, 868, 274, 852), (1242, 931, 306, 916), (1243, 929, 295, 905), (1244, 927, 292, 907), (1245, 925, 298, 920), (1246, 886, 296, 909), (1247, 890, 299, 911), (1248, 580, 288, 883), (1249, 893, 289, 889), (1250, 901, 279, 873), (1251, 902, 286, 881), (1252, 899, 283, 879), (1253, 903, 291, 885), (1254, 895, 281, 878), (1255, 900, 278, 876), (1256, 897, 277, 874), (1257, 898, 287, 882), (1258, 946, 314, 941), (1259, 962, 322, 957), (1260, 919, 323, 958), (1261, 918, 320, 961), (1262, 947, 315, 942), (1263, 922, 313, 943), (1264, 933, 303, 914), (1265, 891, 300, 912), (1266, 887, 297, 910), (1267, 930, 305, 921), (1268, 928, 294, 908), (1269, 926, 293, 906), (1270, 935, 307, 917), (1271, 934, 301, 904), (1272, 924, 304, 915), (1273, 932, 302, 913), (1274, 937, 309, 938), (1275, 941, 314, 944), (1276, 942, 315, 945), (1277, 949, 311, 940), (1278, 923, 310, 939), (1279, 951, 308, 938), (1280, 950, 309, 937), (1281, 948, 312, 936), (1282, 956, 321, 959), (1283, 957, 322, 960), (1284, 958, 323, 961), (1285, 963, 321, 956), (1286, 965, 319, 955), (1287, 966, 318, 954), (1288, 967, 316, 953), (1289, 964, 317, 952), (372, 968, 600, 151), (15, 324, 968, 372), (324, 4, 636, 968), (326, 969, 330, 1), (23, 383, 969, 326), (383, 31, 329, 969), (429, 970, 412, 43), (7, 360, 970, 429), (360, 32, 435, 970), (332, 971, 335, 3), (39, 399, 971, 332), (399, 8, 336, 971), (335, 972, 333, 3), (0, 327, 972, 335), (327, 1, 330, 972), (334, 973, 325, 4), (7, 331, 973, 334), (331, 6, 328, 973), (634, 974, 605, 144), (8, 337, 974, 634), (337, 9, 635, 974), (632, 975, 602, 159), (23, 326, 975, 632), (326, 1, 633, 975), (630, 976, 616, 155), (19, 348, 976, 630), (348, 20, 631, 976), (628, 977, 607, 146), (10, 339, 977, 628), (339, 11, 629, 977), (369, 978, 618, 157), (21, 350, 978, 369), (350, 22, 368, 978), (371, 979, 609, 148), (12, 341, 979, 371), (341, 13, 370, 979), (373, 980, 611, 150), (14, 343, 980, 373), (343, 15, 372, 980), (375, 981, 613, 152), (16, 345, 981, 375), (345, 17, 374, 981), (344, 982, 376, 16), (5, 328, 982, 344), (328, 6, 352, 982), (345, 983, 377, 17), (16, 376, 983, 345), (376, 24, 353, 983), (346, 984, 378, 18), (17, 377, 984, 346), (377, 25, 354, 984), (347, 985, 379, 19), (18, 378, 985, 347), (378, 26, 355, 985), (348, 986, 380, 20), (19, 379, 986, 348), (379, 27, 356, 986), (349, 987, 381, 21), (20, 380, 987, 349), (380, 28, 357, 987), (350, 988, 382, 22), (21, 381, 988, 350), (381, 29, 358, 988), (351, 989, 383, 23), (22, 382, 989, 351), (382, 30, 359, 989), (433, 990, 414, 53), (33, 362, 990, 433), (362, 34, 434, 990), (388, 991, 400, 40), (2, 329, 991, 388), (329, 31, 432, 991), (430, 992, 405, 45), (25, 353, 992, 430), (353, 24, 431, 992), (428, 993, 401, 42), (6, 331, 993, 428), (331, 7, 429, 993), (385, 994, 416, 55), (35, 364, 994, 385), (364, 36, 384, 994), (387, 995, 407, 47), (27, 355, 995, 387), (355, 26, 386, 995), (389, 996, 403, 41), (3, 333, 996, 389), (333, 2, 388, 996), (391, 997, 418, 57), (37, 366, 997, 391), (366, 38, 390, 997), (360, 998, 392, 32), (7, 334, 998, 360), (334, 4, 324, 998), (361, 999, 393, 33), (32, 392, 999, 361), (392, 15, 343, 999), (362, 1000, 394, 34), (33, 393, 1000, 362), (393, 14, 342, 1000), (363, 1001, 395, 35), (34, 394, 1001, 363), (394, 13, 341, 1001), (364, 1002, 396, 36), (35, 395, 1002, 364), (395, 12, 340, 1002), (365, 1003, 397, 37), (36, 396, 1003, 365), (396, 11, 339, 1003), (366, 1004, 398, 38), (37, 397, 1004, 366), (397, 10, 338, 1004), (367, 1005, 399, 39), (38, 398, 1005, 367), (398, 9, 337, 1005), (475, 1006, 453, 72), (52, 413, 1006, 475), (413, 53, 476, 1006), (424, 1007, 442, 79), (59, 402, 1007, 424), (402, 41, 474, 1007), (472, 1008, 455, 74), (54, 415, 1008, 472), (415, 55, 473, 1008), (470, 1009, 444, 64), (44, 404, 1009, 470), (404, 42, 471, 1009), (468, 1010, 446, 66), (46, 406, 1010, 468), (406, 45, 469, 1010), (421, 1011, 457, 76), (56, 417, 1011, 421), (417, 57, 420, 1011), (423, 1012, 448, 68), (48, 408, 1012, 423), (408, 47, 422, 1012), (425, 1013, 459, 78), (58, 419, 1013, 425), (419, 59, 424, 1013), (427, 1014, 450, 70), (50, 410, 1014, 427), (410, 49, 426, 1014), (436, 1015, 410, 50), (30, 358, 1015, 436), (358, 29, 437, 1015), (390, 1016, 419, 58), (38, 367, 1016, 390), (367, 39, 438, 1016), (439, 1017, 408, 48), (28, 356, 1017, 439), (356, 27, 387, 1017), (384, 1018, 417, 56), (36, 365, 1018, 384), (365, 37, 391, 1018), (438, 1019, 402, 59), (39, 332, 1019, 438), (332, 3, 389, 1019), (386, 1020, 406, 46), (26, 354, 1020, 386), (354, 25, 430, 1020), (431, 1021, 404, 44), (24, 352, 1021, 431), (352, 6, 428, 1021), (434, 1022, 415, 54), (34, 363, 1022, 434), (363, 35, 385, 1022), (435, 1023, 413, 52), (32, 361, 1023, 435), (361, 33, 433, 1023), (432, 1024, 411, 51), (31, 359, 1024, 432), (359, 30, 436, 1024), (437, 1025, 409, 49), (29, 357, 1025, 437), (357, 28, 439, 1025), (515, 1026, 486, 86), (66, 446, 1026, 515), (446, 65, 516, 1026), (513, 1027, 497, 96), (76, 457, 1027, 513), (457, 77, 514, 1027), (511, 1028, 488, 88), (68, 448, 1028, 511), (448, 67, 512, 1028), (509, 1029, 499, 98), (78, 459, 1029, 509), (459, 79, 510, 1029), (460, 1030, 490, 90), (70, 450, 1030, 460), (450, 69, 508, 1030), (462, 1031, 492, 83), (63, 452, 1031, 462), (452, 72, 461, 1031), (463, 1032, 481, 82), (62, 441, 1032, 463), (441, 63, 462, 1032), (465, 1033, 494, 93), (73, 454, 1033, 465), (454, 74, 464, 1033), (467, 1034, 483, 81), (61, 443, 1034, 467), (443, 60, 466, 1034), (477, 1035, 440, 60), (40, 400, 1035, 477), (400, 51, 478, 1035), (478, 1036, 451, 71), (51, 411, 1036, 478), (411, 50, 427, 1036), (426, 1037, 449, 69), (49, 409, 1037, 426), (409, 48, 423, 1037), (420, 1038, 458, 77), (57, 418, 1038, 420), (418, 58, 425, 1038), (422, 1039, 447, 67), (47, 407, 1039, 422), (407, 46, 468, 1039), (473, 1040, 456, 75), (55, 416, 1040, 473), (416, 56, 421, 1040), (469, 1041, 445, 65), (45, 405, 1041, 469), (405, 44, 470, 1041), (474, 1042, 443, 61), (41, 403, 1042, 474), (403, 40, 477, 1042), (476, 1043, 454, 73), (53, 414, 1043, 476), (414, 54, 472, 1043), (471, 1044, 441, 62), (42, 401, 1044, 471), (401, 43, 479, 1044), (479, 1045, 452, 63), (43, 412, 1045, 479), (412, 52, 475, 1045), (555, 1046, 530, 110), (90, 490, 1046, 555), (490, 89, 556, 1046), (553, 1047, 532, 103), (83, 492, 1047, 553), (492, 92, 554, 1047), (552, 1048, 521, 102), (82, 481, 1048, 552), (481, 83, 553, 1048), (550, 1049, 534, 113), (93, 494, 1049, 550), (494, 94, 551, 1049), (548, 1050, 523, 101), (81, 483, 1050, 548), (483, 80, 549, 1050), (501, 1051, 525, 105), (85, 485, 1051, 501), (485, 84, 500, 1051), (503, 1052, 536, 115), (95, 496, 1052, 503), (496, 96, 502, 1052), (505, 1053, 527, 107), (87, 487, 1053, 505), (487, 86, 504, 1053), (507, 1054, 538, 117), (97, 498, 1054, 507), (498, 98, 506, 1054), (517, 1055, 484, 84), (64, 444, 1055, 517), (444, 62, 463, 1055), (464, 1056, 495, 94), (74, 455, 1056, 464), (455, 75, 518, 1056), (510, 1057, 482, 99), (79, 442, 1057, 510), (442, 61, 467, 1057), (461, 1058, 493, 92), (72, 453, 1058, 461), (453, 73, 465, 1058), (466, 1059, 480, 80), (60, 440, 1059, 466), (440, 71, 519, 1059), (519, 1060, 491, 91), (71, 451, 1060, 519), (451, 70, 460, 1060), (508, 1061, 489, 89), (69, 449, 1061, 508), (449, 68, 511, 1061), (514, 1062, 498, 97), (77, 458, 1062, 514), (458, 78, 509, 1062), (512, 1063, 487, 87), (67, 447, 1063, 512), (447, 66, 515, 1063), (518, 1064, 496, 95), (75, 456, 1064, 518), (456, 76, 513, 1064), (516, 1065, 485, 85), (65, 445, 1065, 516), (445, 64, 517, 1065), (594, 1066, 574, 133), (113, 534, 1066, 594), (534, 114, 595, 1066), (593, 1067, 563, 121), (101, 523, 1067, 593), (523, 100, 547, 1067), (591, 1068, 565, 125), (105, 525, 1068, 591), (525, 104, 592, 1068), (589, 1069, 576, 135), (115, 536, 1069, 589), (536, 116, 590, 1069), (540, 1070, 567, 127), (107, 527, 1070, 540), (527, 106, 588, 1070), (542, 1071, 578, 137), (117, 538, 1071, 542), (538, 118, 541, 1071), (544, 1072, 569, 129), (109, 529, 1072, 544), (529, 108, 543, 1072), (546, 1073, 571, 131), (111, 531, 1073, 546), (531, 110, 545, 1073), (547, 1074, 560, 120), (100, 520, 1074, 547), (520, 111, 546, 1074), (506, 1075, 539, 118), (98, 499, 1075, 506), (499, 99, 557, 1075), (558, 1076, 528, 108), (88, 488, 1076, 558), (488, 87, 505, 1076), (502, 1077, 537, 116), (96, 497, 1077, 502), (497, 97, 507, 1077), (504, 1078, 526, 106), (86, 486, 1078, 504), (486, 85, 501, 1078), (500, 1079, 524, 104), (84, 484, 1079, 500), (484, 82, 552, 1079), (551, 1080, 535, 114), (94, 495, 1080, 551), (495, 95, 503, 1080), (557, 1081, 522, 119), (99, 482, 1081, 557), (482, 81, 548, 1081), (554, 1082, 533, 112), (92, 493, 1082, 554), (493, 93, 550, 1082), (549, 1083, 520, 100), (80, 480, 1083, 549), (480, 91, 559, 1083), (559, 1084, 531, 111), (91, 491, 1084, 559), (491, 90, 555, 1084), (556, 1085, 529, 109), (89, 489, 1085, 556), (489, 88, 558, 1085), (897, 1086, 875, 277), (121, 563, 1086, 897), (563, 120, 587, 1086), (895, 1087, 877, 281), (125, 565, 1087, 895), (565, 124, 896, 1087), (893, 1088, 884, 289), (137, 578, 1088, 893), (578, 138, 894, 1088), (580, 1089, 888, 288), (134, 582, 1089, 580), (582, 126, 892, 1089), (567, 1090, 583, 127), (126, 582, 1090, 567), (582, 134, 575, 1090), (568, 1091, 584, 128), (127, 583, 1091, 568), (583, 135, 576, 1091), (569, 1092, 585, 129), (128, 584, 1092, 569), (584, 136, 577, 1092), (586, 1093, 880, 285), (131, 571, 1093, 586), (571, 130, 581, 1093), (587, 1094, 872, 276), (120, 560, 1094, 587), (560, 131, 586, 1094), (596, 1095, 561, 122), (102, 521, 1095, 596), (521, 103, 597, 1095), (597, 1096, 572, 123), (103, 532, 1096, 597), (532, 112, 598, 1096), (545, 1097, 570, 130), (110, 530, 1097, 545), (530, 109, 544, 1097), (541, 1098, 579, 138), (118, 539, 1098, 541), (539, 119, 599, 1098), (543, 1099, 568, 128), (108, 528, 1099, 543), (528, 107, 540, 1099), (590, 1100, 577, 136), (116, 537, 1100, 590), (537, 117, 542, 1100), (588, 1101, 566, 126), (106, 526, 1101, 588), (526, 105, 591, 1101), (592, 1102, 564, 124), (104, 524, 1102, 592), (524, 102, 596, 1102), (595, 1103, 575, 134), (114, 535, 1103, 595), (535, 115, 589, 1103), (599, 1104, 562, 139), (119, 522, 1104, 599), (522, 101, 593, 1104), (598, 1105, 573, 132), (112, 533, 1105, 598), (533, 113, 594, 1105), (675, 1106, 652, 163), (143, 612, 1106, 675), (612, 152, 676, 1106), (674, 1107, 641, 162), (142, 601, 1107, 674), (601, 143, 675, 1107), (672, 1108, 654, 173), (153, 614, 1108, 672), (614, 154, 673, 1108), (670, 1109, 643, 161), (141, 603, 1109, 670), (603, 140, 671, 1109), (668, 1110, 645, 164), (144, 605, 1110, 668), (605, 145, 669, 1110), (621, 1111, 656, 175), (155, 616, 1111, 621), (616, 156, 620, 1111), (623, 1112, 647, 166), (146, 607, 1112, 623), (607, 147, 622, 1112), (625, 1113, 658, 177), (157, 618, 1113, 625), (618, 158, 624, 1113), (627, 1114, 649, 168), (148, 609, 1114, 627), (609, 149, 626, 1114), (374, 1115, 614, 153), (17, 346, 1115, 374), (346, 18, 637, 1115), (638, 1116, 612, 143), (5, 344, 1116, 638), (344, 16, 375, 1116), (370, 1117, 610, 149), (13, 342, 1117, 370), (342, 14, 373, 1117), (368, 1118, 619, 158), (22, 351, 1118, 368), (351, 23, 632, 1118), (629, 1119, 608, 147), (11, 340, 1119, 629), (340, 12, 371, 1119), (631, 1120, 617, 156), (20, 349, 1120, 631), (349, 21, 369, 1120), (633, 1121, 603, 141), (1, 327, 1121, 633), (327, 0, 639, 1121), (635, 1122, 606, 145), (9, 338, 1122, 635), (338, 10, 628, 1122), (636, 1123, 601, 142), (4, 325, 1123, 636), (325, 5, 638, 1123), (639, 1124, 604, 140), (0, 336, 1124, 639), (336, 8, 634, 1124), (637, 1125, 615, 154), (18, 347, 1125, 637), (347, 19, 630, 1125), (644, 1126, 643, 160), (164, 667, 1126, 644), (667, 179, 642, 1126), (640, 1127, 660, 171), (162, 641, 1127, 640), (641, 163, 652, 1127), (706, 1128, 680, 180), (164, 645, 1128, 706), (645, 165, 707, 1128), (704, 1129, 692, 193), (177, 658, 1129, 704), (658, 178, 705, 1129), (702, 1130, 682, 182), (166, 647, 1130, 702), (647, 167, 703, 1130), (663, 1131, 694, 187), (171, 660, 1131, 663), (660, 172, 666, 1131), (662, 1132, 684, 184), (168, 649, 1132, 662), (649, 169, 661, 1132), (664, 1133, 686, 186), (170, 651, 1133, 664), (651, 171, 663, 1133), (666, 1134, 687, 188), (172, 653, 1134, 666), (653, 173, 665, 1134), (626, 1135, 650, 169), (149, 610, 1135, 626), (610, 150, 677, 1135), (624, 1136, 659, 178), (158, 619, 1136, 624), (619, 159, 678, 1136), (622, 1137, 648, 167), (147, 608, 1137, 622), (608, 148, 627, 1137), (620, 1138, 657, 176), (156, 617, 1138, 620), (617, 157, 625, 1138), (669, 1139, 646, 165), (145, 606, 1139, 669), (606, 146, 623, 1139), (671, 1140, 644, 160), (140, 604, 1140, 671), (604, 144, 668, 1140), (673, 1141, 655, 174), (154, 615, 1141, 673), (615, 155, 621, 1141), (678, 1142, 642, 179), (159, 602, 1142, 678), (602, 141, 670, 1142), (676, 1143, 653, 172), (152, 613, 1143, 676), (613, 153, 672, 1143), (679, 1144, 640, 171), (151, 600, 1144, 679), (600, 142, 674, 1144), (677, 1145, 651, 170), (150, 611, 1145, 677), (611, 151, 679, 1145), (740, 1146, 721, 206), (190, 689, 1146, 740), (689, 191, 741, 1146), (738, 1147, 723, 208), (192, 691, 1147, 738), (691, 193, 739, 1147), (736, 1148, 712, 196), (180, 680, 1148, 736), (680, 181, 737, 1148), (734, 1149, 725, 210), (194, 693, 1149, 734), (693, 195, 735, 1149), (696, 1150, 714, 198), (182, 682, 1150, 696), (682, 183, 695, 1150), (698, 1151, 716, 200), (184, 684, 1151, 698), (684, 185, 697, 1151), (700, 1152, 718, 202), (186, 686, 1152, 700), (686, 187, 699, 1152), (708, 1153, 690, 191), (175, 656, 1153, 708), (656, 176, 709, 1153), (710, 1154, 701, 195), (179, 667, 1154, 710), (667, 164, 706, 1154), (665, 1155, 688, 189), (173, 654, 1155, 665), (654, 174, 711, 1155), (661, 1156, 685, 185), (169, 650, 1156, 661), (650, 170, 664, 1156), (703, 1157, 683, 183), (167, 648, 1157, 703), (648, 168, 662, 1157), (705, 1158, 693, 194), (178, 659, 1158, 705), (659, 179, 710, 1158), (707, 1159, 681, 181), (165, 646, 1159, 707), (646, 166, 702, 1159), (709, 1160, 691, 192), (176, 657, 1160, 709), (657, 177, 704, 1160), (711, 1161, 689, 190), (174, 655, 1161, 711), (655, 175, 708, 1161), (771, 1162, 754, 223), (207, 722, 1162, 771), (722, 208, 772, 1162), (769, 1163, 756, 225), (209, 724, 1163, 769), (724, 210, 770, 1163), (767, 1164, 745, 213), (197, 713, 1164, 767), (713, 198, 768, 1164), (766, 1165, 758, 219), (203, 726, 1165, 766), (726, 204, 732, 1165), (728, 1166, 747, 215), (199, 715, 1166, 728), (715, 200, 727, 1166), (730, 1167, 749, 217), (201, 717, 1167, 730), (717, 202, 729, 1167), (732, 1168, 751, 220), (204, 719, 1168, 732), (719, 205, 731, 1168), (742, 1169, 719, 204), (188, 687, 1169, 742), (687, 189, 743, 1169), (697, 1170, 717, 201), (185, 685, 1170, 697), (685, 186, 700, 1170), (695, 1171, 715, 199), (183, 683, 1171, 695), (683, 184, 698, 1171), (699, 1172, 726, 203), (187, 694, 1172, 699), (694, 188, 742, 1172), (737, 1173, 713, 197), (181, 681, 1173, 737), (681, 182, 696, 1173), (739, 1174, 724, 209), (193, 692, 1174, 739), (692, 194, 734, 1174), (741, 1175, 722, 207), (191, 690, 1175, 741), (690, 192, 738, 1175), (735, 1176, 733, 211), (195, 701, 1176, 735), (701, 180, 736, 1176), (743, 1177, 720, 205), (189, 688, 1177, 743), (688, 190, 740, 1177), (804, 1178, 787, 240), (224, 755, 1178, 804), (755, 225, 805, 1178), (802, 1179, 776, 228), (212, 744, 1179, 802), (744, 213, 803, 1179), (800, 1180, 789, 242), (226, 757, 1180, 800), (757, 227, 801, 1180), (798, 1181, 778, 230), (214, 746, 1181, 798), (746, 215, 799, 1181), (760, 1182, 780, 232), (216, 748, 1182, 760), (748, 217, 759, 1182), (762, 1183, 782, 234), (218, 750, 1183, 762), (750, 219, 761, 1183), (764, 1184, 784, 237), (221, 752, 1184, 764), (752, 222, 763, 1184), (773, 1185, 765, 227), (211, 733, 1185, 773), (733, 196, 774, 1185), (731, 1186, 752, 221), (205, 720, 1186, 731), (720, 206, 775, 1186), (729, 1187, 750, 218), (202, 718, 1187, 729), (718, 203, 766, 1187), (727, 1188, 748, 216), (200, 716, 1188, 727), (716, 201, 730, 1188), (768, 1189, 746, 214), (198, 714, 1189, 768), (714, 199, 728, 1189), (770, 1190, 757, 226), (210, 725, 1190, 770), (725, 211, 773, 1190), (774, 1191, 744, 212), (196, 712, 1191, 774), (712, 197, 767, 1191), (772, 1192, 755, 224), (208, 723, 1192, 772), (723, 209, 769, 1192), (775, 1193, 753, 222), (206, 721, 1193, 775), (721, 207, 771, 1193), (835, 1194, 820, 257), (241, 788, 1194, 835), (788, 242, 836, 1194), (833, 1195, 809, 245), (229, 777, 1195, 833), (777, 230, 834, 1195), (832, 1196, 822, 251), (235, 790, 1196, 832), (790, 236, 794, 1196), (830, 1197, 811, 247), (231, 779, 1197, 830), (779, 232, 831, 1197), (792, 1198, 813, 249), (233, 781, 1198, 792), (781, 234, 791, 1198), (794, 1199, 815, 252), (236, 783, 1199, 794), (783, 237, 793, 1199), (796, 1200, 817, 254), (238, 785, 1200, 796), (785, 239, 795, 1200), (763, 1201, 785, 238), (222, 753, 1201, 763), (753, 223, 806, 1201), (807, 1202, 783, 236), (220, 751, 1202, 807), (751, 221, 764, 1202), (759, 1203, 781, 233), (217, 749, 1203, 759), (749, 218, 762, 1203), (799, 1204, 779, 231), (215, 747, 1204, 799), (747, 216, 760, 1204), (761, 1205, 790, 235), (219, 758, 1205, 761), (758, 220, 807, 1205), (803, 1206, 777, 229), (213, 745, 1206, 803), (745, 214, 798, 1206), (805, 1207, 788, 241), (225, 756, 1207, 805), (756, 226, 800, 1207), (806, 1208, 786, 239), (223, 754, 1208, 806), (754, 224, 804, 1208), (801, 1209, 797, 243), (227, 765, 1209, 801), (765, 212, 802, 1209), (868, 1210, 853, 274), (258, 821, 1210, 868), (821, 259, 826, 1210), (866, 1211, 842, 262), (246, 810, 1211, 866), (810, 247, 867, 1211), (864, 1212, 844, 264), (248, 812, 1212, 864), (812, 249, 865, 1212), (862, 1213, 846, 266), (250, 814, 1213, 862), (814, 251, 863, 1213), (824, 1214, 848, 269), (253, 816, 1214, 824), (816, 254, 823, 1214), (826, 1215, 861, 275), (259, 829, 1215, 826), (829, 244, 825, 1215), (828, 1216, 850, 271), (255, 818, 1216, 828), (818, 256, 827, 1216), (795, 1217, 818, 255), (239, 786, 1217, 795), (786, 240, 837, 1217), (838, 1218, 829, 259), (243, 797, 1218, 838), (797, 228, 839, 1218), (793, 1219, 816, 253), (237, 784, 1219, 793), (784, 238, 796, 1219), (791, 1220, 814, 250), (234, 782, 1220, 791), (782, 235, 832, 1220), (831, 1221, 812, 248), (232, 780, 1221, 831), (780, 233, 792, 1221), (834, 1222, 810, 246), (230, 778, 1222, 834), (778, 231, 830, 1222), (836, 1223, 821, 258), (242, 789, 1223, 836), (789, 243, 838, 1223), (839, 1224, 808, 244), (228, 776, 1224, 839), (776, 229, 833, 1224), (837, 1225, 819, 256), (240, 787, 1225, 837), (787, 241, 835, 1225), (846, 1226, 855, 266), (267, 854, 1226, 846), (854, 268, 847, 1226), (845, 1227, 856, 265), (266, 855, 1227, 845), (855, 269, 848, 1227), (844, 1228, 857, 264), (265, 856, 1228, 844), (856, 270, 849, 1228), (271, 850, 1296, 1292), (272, 851, 1297, 1293), (857, 271, 1292, 1298), (842, 1230, 859, 262), (1230, 842, 1294, 1301), (851, 1230, 1301, 1297), (841, 1231, 860, 261), (262, 859, 1231, 841), (859, 273, 852, 1231), (840, 1232, 861, 260), (261, 860, 1232, 840), (860, 274, 853, 1232), (825, 1233, 840, 260), (244, 808, 1233, 825), (808, 245, 869, 1233), (827, 1234, 851, 272), (256, 819, 1234, 827), (819, 257, 870, 1234), (823, 1235, 849, 270), (254, 817, 1235, 823), (817, 255, 828, 1235), (871, 1236, 847, 268), (252, 815, 1236, 871), (815, 253, 824, 1236), (865, 1237, 845, 265), (249, 813, 1237, 865), (813, 250, 862, 1237), (867, 1238, 843, 263), (247, 811, 1238, 867), (811, 248, 864, 1238), (863, 1239, 854, 267), (251, 822, 1239, 863), (822, 252, 871, 1239), (869, 1240, 841, 261), (245, 809, 1240, 869), (809, 246, 866, 1240), (870, 1241, 852, 273), (257, 820, 1241, 870), (820, 258, 868, 1241), (930, 1242, 916, 305), (289, 884, 1242, 930), (884, 290, 931, 1242), (928, 1243, 905, 294), (278, 873, 1243, 928), (873, 279, 929, 1243), (926, 1244, 907, 293), (277, 875, 1244, 926), (875, 276, 927, 1244), (924, 1245, 920, 304), (288, 888, 1245, 924), (888, 282, 925, 1245), (887, 1246, 909, 297), (281, 877, 1246, 887), (877, 280, 886, 1246), (891, 1247, 911, 300), (284, 879, 1247, 891), (879, 283, 890, 1247), (898, 1248, 883, 287), (133, 574, 1248, 898), (574, 134, 580, 1248), (899, 1249, 889, 283), (129, 585, 1249, 899), (585, 137, 893, 1249), (900, 1250, 873, 278), (122, 561, 1250, 900), (561, 123, 901, 1250), (901, 1251, 881, 279), (123, 572, 1251, 901), (572, 132, 902, 1251), (581, 1252, 879, 284), (130, 570, 1252, 581), (570, 129, 899, 1252), (894, 1253, 885, 290), (138, 579, 1253, 894), (579, 139, 903, 1253), (892, 1254, 878, 282), (126, 566, 1254, 892), (566, 125, 895, 1254), (896, 1255, 876, 280), (124, 564, 1255, 896), (564, 122, 900, 1255), (903, 1256, 874, 291), (139, 562, 1256, 903), (562, 121, 897, 1256), (902, 1257, 882, 286), (132, 573, 1257, 902), (573, 133, 898, 1257), (922, 1258, 941, 313), (305, 916, 1258, 922), (916, 306, 946, 1258), (963, 1259, 957, 321), (302, 914, 1259, 963), (914, 303, 962, 1259), (962, 1260, 958, 322), (303, 915, 1260, 962), (915, 304, 919, 1260), (919, 1261, 961, 323), (304, 920, 1261, 919), (920, 298, 918, 1261), (946, 1262, 942, 314), (306, 917, 1262, 946), (917, 307, 947, 1262), (923, 1263, 943, 310), (299, 921, 1263, 923), (921, 305, 922, 1263), (932, 1264, 914, 302), (286, 882, 1264, 932), (882, 287, 933, 1264), (934, 1265, 912, 301), (285, 880, 1265, 934), (880, 284, 891, 1265), (925, 1266, 910, 298), (282, 878, 1266, 925), (878, 281, 887, 1266), (890, 1267, 921, 299), (283, 889, 1267, 890), (889, 289, 930, 1267), (886, 1268, 908, 296), (280, 876, 1268, 886), (876, 278, 928, 1268), (935, 1269, 906, 307), (291, 874, 1269, 935), (874, 277, 926, 1269), (931, 1270, 917, 306), (290, 885, 1270, 931), (885, 291, 935, 1270), (927, 1271, 904, 292), (276, 872, 1271, 927), (872, 285, 934, 1271), (933, 1272, 915, 303), (287, 883, 1272, 933), (883, 288, 924, 1272), (929, 1273, 913, 295), (279, 881, 1273, 929), (881, 286, 932, 1273), (936, 1274, 938, 308), (312, 945, 1274, 936), (945, 315, 937, 1274), (939, 1275, 944, 311), (310, 943, 1275, 939), (943, 313, 941, 1275), (940, 1276, 945, 312), (311, 944, 1276, 940), (944, 314, 942, 1276), (948, 1277, 940, 312), (301, 912, 1277, 948), (912, 300, 949, 1277), (949, 1278, 939, 311), (300, 911, 1278, 949), (911, 299, 923, 1278), (950, 1279, 938, 309), (293, 907, 1279, 950), (907, 292, 951, 1279), (947, 1280, 937, 315), (307, 906, 1280, 947), (906, 293, 950, 1280), (951, 1281, 936, 308), (292, 904, 1281, 951), (904, 301, 948, 1281), (953, 1282, 959, 318), (316, 952, 1282, 953), (952, 317, 956, 1282), (954, 1283, 960, 319), (318, 959, 1283, 954), (959, 321, 957, 1283), (955, 1284, 961, 320), (319, 960, 1284, 955), (960, 322, 958, 1284), (964, 1285, 956, 317), (295, 913, 1285, 964), (913, 302, 963, 1285), (918, 1286, 955, 320), (298, 910, 1286, 918), (910, 297, 965, 1286), (965, 1287, 954, 319), (297, 909, 1287, 965), (909, 296, 966, 1287), (966, 1288, 953, 318), (296, 908, 1288, 966), (908, 294, 967, 1288), (967, 1289, 952, 316), (294, 905, 1289, 967), (905, 295, 964, 1289), (1290, 1295, 1305, 1229), (1292, 1296, 1306, 1302), (1293, 1297, 1307, 1303), (1298, 1292, 1302, 1308), (1301, 1294, 1304, 1311), (1297, 1301, 1311, 1307), (264, 857, 1298, 1291), (850, 272, 1293, 1296), (843, 264, 1291, 1295), (842, 263, 1290, 1294), (1229, 1305, 1315, 1299), (1302, 1306, 1316, 1312), (1303, 1307, 1317, 1313), (1308, 1302, 1312, 1318), (1311, 1304, 1314, 1319), (1307, 1311, 1319, 1317), (1291, 1298, 1308, 858), (1296, 1293, 1303, 1306), (1295, 1291, 858, 1305), (1294, 1290, 1229, 1304), (1299, 1315, 1323, 1310), (1312, 1316, 1324, 1320), (1313, 1317, 1325, 1321), (1318, 1312, 1320, 1326), (1319, 1314, 1322, 1327), (1317, 1319, 1327, 1325), (858, 1308, 1318, 1300), (1306, 1303, 1313, 1316), (1305, 858, 1300, 1315), (1304, 1229, 1299, 1314), (1310, 1323, 1333, 1329), (1320, 1324, 1334, 1330), (1321, 1325, 1335, 1331), (1326, 1320, 1330, 1336), (1327, 1322, 1332, 1339), (1325, 1327, 1339, 1335), (1300, 1318, 1326, 1309), (1316, 1313, 1321, 1324), (1315, 1300, 1309, 1323), (1314, 1299, 1310, 1322), (1338, 1334, 1331, 1337), (1333, 1338, 1337, 1329), (1328, 1336, 1338, 1333), (1336, 1330, 1334, 1338), (1329, 1337, 1339, 1332), (1337, 1331, 1335, 1339), (1309, 1326, 1336, 1328), (1324, 1321, 1331, 1334), (1323, 1309, 1328, 1333), (1322, 1310, 1329, 1332)])
me_cube.polygons.foreach_set('use_smooth', [True] * 1338)
me_cube.use_remesh_preserve_volume = False
me_cube.use_remesh_preserve_attributes = False
me_cube.use_mirror_vertex_groups = False
me_cube.update()

# ---- objects
ob_mantaray = bpy.data.objects.new('Mantaray', me_cube)
ob_lamp = bpy.data.objects.new('Lamp', light_lamp)

# ---- transforms, parenting, visibility, modifiers, constraints
ob_mantaray.location = (0.0, 0.0, 0.0)
ob_mantaray.rotation_euler = (1.571, 0.0, 0.0)
ob_mantaray.lineart.crease_threshold = 0.0
ob_lamp.location = (4.076, 1.005, 0.6189)
ob_lamp.rotation_euler = (0.6503, 0.05522, 1.866)
ob_lamp.lock_rotations_4d = False
ob_lamp.empty_display_type = 'ARROWS'
ob_lamp.color = (0.0, 0.0, 0.0, 0.0)
ob_lamp.lineart.crease_threshold = 0.0

# ---- collection membership
col_collection_1.objects.link(ob_mantaray)
col_collection_1.objects.link(ob_lamp)

# ---- scene / render settings (as saved in the file)
scene.frame_start = 1; scene.frame_end = 250; scene.frame_set(0)
scene.render.engine = 'BLENDER_EEVEE_NEXT'
scene.render.resolution_percentage = 50
scene.render.dither_intensity = 0.0
scene.cycles.use_denoising = False
scene.cycles.samples = 10
scene.cycles.sampling_pattern = 'TABULATED_SOBOL'
scene.cycles.light_sampling_threshold = 0.0
scene.cycles.use_adaptive_sampling = False
scene.cycles.use_light_tree = False
scene.cycles.blur_glossy = 0.0
scene.cycles.pixel_filter_type = 'GAUSSIAN'
scene.cycles.sample_clamp_indirect = 0.0
scene.view_settings.view_transform = 'Standard'
bpy.context.view_layer.update()

# ---- added for rendering (the .blend has no active camera): camera
cam_auto = bpy.data.cameras.new('AutoCamera')
cam_auto.lens = 50.0
cam_auto.sensor_width = 36.0
cam_auto.clip_end = 1000.0
ob_auto_camera = bpy.data.objects.new('AutoCamera', cam_auto)
scene.collection.objects.link(ob_auto_camera)
ob_auto_camera.location = (1.84625, -2.59798, 1.94383)
ob_auto_camera.rotation_euler = (1.09748, -7.21219e-08, 0.694738)
scene.camera = ob_auto_camera
bpy.context.view_layer.update()

